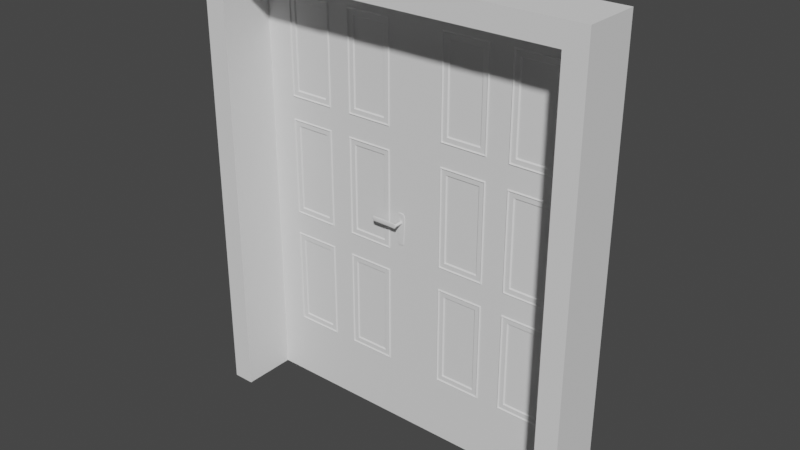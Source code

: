 # Source: door.blend  (saved by Blender 2.82.7; exported with 4.5.12 LTS)
import bpy
from mathutils import Matrix  # noqa: F401  (used for matrix-valued properties, if any)

bpy.ops.wm.read_factory_settings(use_empty=True)
scene = bpy.context.scene
scene.name = 'Scene'

# ---- collections
col_collection = bpy.data.collections.new('Collection'); scene.collection.children.link(col_collection)
col_archipack = bpy.data.collections.new('Archipack'); scene.collection.children.link(col_archipack)

# ---- materials (node trees are filled in below, after node groups)
mat_door_inside = bpy.data.materials.new('Door_inside')
mat_door_inside.use_transparent_shadow = False
mat_door_outside = bpy.data.materials.new('Door_outside')
mat_door_outside.use_transparent_shadow = False
mat_door_glass = bpy.data.materials.new('Door_glass')
mat_door_glass.use_transparent_shadow = False
mat_door_metal = bpy.data.materials.new('Door_metal')
mat_door_metal.use_transparent_shadow = False
mat_handle_inside = bpy.data.materials.new('Handle_inside')
mat_handle_inside.use_transparent_shadow = False
mat_handle_outside = bpy.data.materials.new('Handle_outside')
mat_handle_outside.use_transparent_shadow = False

# ---- node groups
ng_auto_smooth = bpy.data.node_groups.new('Auto Smooth', 'GeometryNodeTree')
_s = ng_auto_smooth.interface.new_socket(name='Geometry', in_out='OUTPUT', socket_type='NodeSocketGeometry')
_s = ng_auto_smooth.interface.new_socket(name='Geometry', in_out='INPUT', socket_type='NodeSocketGeometry')
_s = ng_auto_smooth.interface.new_socket(name='Angle', in_out='INPUT', socket_type='NodeSocketFloat')
_s.subtype = 'ANGLE'
_s.min_value = 0.0
_s.max_value = 3.142
ng_auto_smooth.is_modifier = True
_N = ng_auto_smooth.nodes; _L = ng_auto_smooth.links
n0 = _N.new('NodeGroupOutput'); n0.name = 'Group Output'; n0.location = (480, -100)
n1 = _N.new('NodeGroupInput'); n1.name = 'Group Input'; n1.location = (-420, -300)
n2 = _N.new('NodeGroupInput'); n2.name = 'Group Input.001'; n2.location = (-60, -100)
n3 = _N.new('GeometryNodeSetShadeSmooth'); n3.name = 'Set Shade Smooth'; n3.location = (120, -100)
n3.domain = 'EDGE'
n4 = _N.new('GeometryNodeSetShadeSmooth'); n4.name = 'Set Shade Smooth.001'; n4.location = (300, -100)
n5 = _N.new('GeometryNodeInputMeshEdgeAngle'); n5.name = 'Edge Angle'; n5.location = (-420, -220)
n6 = _N.new('GeometryNodeInputEdgeSmooth'); n6.name = 'Is Edge Smooth'; n6.location = (-60, -160)
n7 = _N.new('GeometryNodeInputShadeSmooth'); n7.name = 'Is Face Smooth'; n7.location = (-240, -340)
n8 = _N.new('FunctionNodeBooleanMath'); n8.name = 'Boolean Math'; n8.location = (-60, -220)
n9 = _N.new('FunctionNodeCompare'); n9.name = 'Compare'; n9.location = (-240, -180)
n9.operation = 'LESS_EQUAL'
_L.new(n5.outputs[0], n9.inputs[0])
_L.new(n4.outputs[0], n0.inputs[0])
_L.new(n1.outputs[1], n9.inputs[1])
_L.new(n9.outputs[0], n8.inputs[0])
_L.new(n7.outputs[0], n8.inputs[1])
_L.new(n2.outputs[0], n3.inputs[0])
_L.new(n6.outputs[0], n3.inputs[1])
_L.new(n3.outputs[0], n4.inputs[0])
_L.new(n8.outputs[0], n3.inputs[2])
n0.is_active_output = True

# ---- material node trees

# ---- world
world_world = bpy.data.worlds.new('World'); scene.world = world_world
world_world.use_nodes = True; world_world.node_tree.nodes.clear()
_N = world_world.node_tree.nodes; _L = world_world.node_tree.links
n0 = _N.new('ShaderNodeOutputWorld'); n0.name = 'World Output'; n0.location = (300, 300)
n1 = _N.new('ShaderNodeBackground'); n1.name = 'Background'; n1.location = (10, 300)
n1.inputs[0].default_value = (0.05088, 0.05088, 0.05088, 1.0)
_L.new(n1.outputs[0], n0.inputs[0])
n0.is_active_output = True
world_world.color = (0.05088, 0.05088, 0.05088)
world_world.use_sun_shadow = False
world_world.sun_shadow_jitter_overblur = 0.0

# ---- meshes
me_door = bpy.data.meshes.new('Door')
me_door.from_pydata([(-0.9, -0.13, 0.0), (-0.9, 0.0, 0.0), (-0.9, 0.13, 0.0), (-0.81, 0.13, 0.0), (-0.81, 0.12, 0.0), (-0.8, 0.12, 0.0), (-0.8, -0.13, 0.0), (-0.9, -0.13, 2.1), (-0.9, 0.0, 2.1), (-0.9, 0.13, 2.1), (-0.81, 0.13, 2.01), (-0.81, 0.12, 2.01), (-0.8, 0.12, 2.0), (-0.8, -0.13, 2.0), (0.9, -0.13, 2.1), (0.9, 0.0, 2.1), (0.9, 0.13, 2.1), (0.81, 0.13, 2.01), (0.81, 0.12, 2.01), (0.8, 0.12, 2.0), (0.8, -0.13, 2.0), (0.9, -0.13, 0.0), (0.9, 0.0, 0.0), (0.9, 0.13, 0.0), (0.81, 0.13, 0.0), (0.81, 0.12, 0.0), (0.8, 0.12, 0.0), (0.8, -0.13, 0.0)], [], [(7, 8, 1, 0), (8, 9, 2, 1), (9, 10, 3, 2), (10, 11, 4, 3), (11, 12, 5, 4), (12, 13, 6, 5), (13, 7, 0, 6), (14, 15, 8, 7), (15, 16, 9, 8), (16, 17, 10, 9), (17, 18, 11, 10), (18, 19, 12, 11), (19, 20, 13, 12), (20, 14, 7, 13), (21, 22, 15, 14), (22, 23, 16, 15), (23, 24, 17, 16), (24, 25, 18, 17), (25, 26, 19, 18), (26, 27, 20, 19), (27, 21, 14, 20), (0, 1, 2, 3, 4, 5, 6), (27, 26, 25, 24, 23, 22, 21)])
me_door.polygons.foreach_set('use_smooth', [True] * 23)
me_door.polygons.foreach_set('material_index', [0, 1, 1, 1, 1, 0, 0, 0, 1, 1, 1, 1, 0, 0, 0, 1, 1, 1, 1, 0, 0, 0, 0])
_uv = me_door.uv_layers.new(name='UVMap')
_uv.uv.foreach_set('vector', [0.0, 2.0, 0.13, 2.0, 0.13, 0.0, 0.0, 0.0, 0.13, 2.0, 0.26, 2.0, 0.26, 0.0, 0.13, 0.0, 0.26, 2.0, 0.35, 2.0, 0.35, 0.0, 0.26, 0.0, 0.35, 2.0, 0.36, 2.0, 0.36, 0.0, 0.35, 0.0, 0.36, 2.0, 0.37, 2.0, 0.37, 0.0, 0.36, 0.0, 0.37, 2.0, 0.62, 2.0, 0.62, 0.0, 0.37, 0.0, 0.62, 2.0, 0.72, 2.0, 0.72, 0.0, 0.62, 0.0, 0.0, 3.6, 0.13, 3.6, 0.13, 2.0, 0.0, 2.0, 0.13, 3.6, 0.26, 3.6, 0.26, 2.0, 0.13, 2.0, 0.26, 3.6, 0.35, 3.6, 0.35, 2.0, 0.26, 2.0, 0.35, 3.6, 0.36, 3.6, 0.36, 2.0, 0.35, 2.0, 0.36, 3.6, 0.37, 3.6, 0.37, 2.0, 0.36, 2.0, 0.37, 3.6, 0.62, 3.6, 0.62, 2.0, 0.37, 2.0, 0.62, 3.6, 0.72, 3.6, 0.72, 2.0, 0.62, 2.0, 0.0, 5.6, 0.13, 5.6, 0.13, 3.6, 0.0, 3.6, 0.13, 5.6, 0.26, 5.6, 0.26, 3.6, 0.13, 3.6, 0.26, 5.6, 0.35, 5.6, 0.35, 3.6, 0.26, 3.6, 0.35, 5.6, 0.36, 5.6, 0.36, 3.6, 0.35, 3.6, 0.36, 5.6, 0.37, 5.6, 0.37, 3.6, 0.36, 3.6, 0.37, 5.6, 0.62, 5.6, 0.62, 3.6, 0.37, 3.6, 0.62, 5.6, 0.72, 5.6, 0.72, 3.6, 0.62, 3.6, -0.1, -0.13, -0.1, 0.0, -0.1, 0.13, -0.01, 0.13, -0.01, 0.12, 0.0, 0.12, 0.0, -0.13, 0.0, -0.13, 0.0, 0.12, -0.01, 0.12, -0.01, 0.13, -0.1, 0.13, -0.1, 0.0, -0.1, -0.13])
me_door.materials.append(mat_door_inside)
me_door.materials.append(mat_door_outside)
me_door.materials.append(mat_door_glass)
me_door.materials.append(mat_door_metal)
me_door.use_remesh_fix_poles = True
me_door.use_remesh_preserve_attributes = False
me_door.use_mirror_vertex_groups = False
me_door.update()
me_panel = bpy.data.meshes.new('Panel')
me_panel.from_pydata([(0.0, -0.02, 0.0), (0.0, 0.0, 0.0), (0.08, 0.0, 0.25), (0.0, -0.02, 0.6683), (0.0, 0.0, 0.6683), (0.0, -0.02, 1.337), (0.0, 0.0, 1.337), (0.0, -0.02, 2.005), (0.0, 0.0, 2.005), (0.4025, -0.02, 1.925), (0.4025, -0.02, 2.005), (0.4025, 0.0, 2.005), (0.4025, 0.0, 1.925), (0.725, -0.02, 1.925), (0.805, -0.02, 2.005), (0.805, 0.0, 2.005), (0.805, -0.02, 1.337), (0.805, 0.0, 1.337), (0.805, -0.02, 0.6683), (0.805, 0.0, 0.6683), (0.725, 0.0, 0.8083), (0.805, -0.02, 0.0), (0.805, 0.0, 0.0), (0.725, 0.0, 0.25), (0.4025, -0.02, 0.25), (0.4025, -0.02, 0.0), (0.4025, 0.0, 0.0), (0.4025, 0.0, 0.25), (0.13, 0.0, 0.3), (0.135, 0.005, 0.305), (0.14, 0.0, 0.31), (0.16, 0.0, 0.33), (0.165, -0.005, 0.335), (0.13, 0.0, 0.7583), (0.135, 0.005, 0.7533), (0.14, 0.0, 0.7483), (0.16, 0.0, 0.7283), (0.165, -0.005, 0.7233), (0.3525, 0.0, 0.7583), (0.3475, 0.005, 0.7533), (0.3425, 0.0, 0.7483), (0.3225, 0.0, 0.7283), (0.3175, -0.005, 0.7233), (0.3525, 0.0, 0.3), (0.3475, 0.005, 0.305), (0.3425, 0.0, 0.31), (0.3225, 0.0, 0.33), (0.3175, -0.005, 0.335), (0.165, -0.015, 0.335), (0.16, -0.02, 0.33), (0.14, -0.02, 0.31), (0.135, -0.025, 0.305), (0.13, -0.02, 0.3), (0.08, -0.02, 0.25), (0.165, -0.015, 0.7233), (0.16, -0.02, 0.7283), (0.14, -0.02, 0.7483), (0.135, -0.025, 0.7533), (0.13, -0.02, 0.7583), (0.3175, -0.015, 0.7233), (0.3225, -0.02, 0.7283), (0.3425, -0.02, 0.7483), (0.3475, -0.025, 0.7533), (0.3525, -0.02, 0.7583), (0.3175, -0.015, 0.335), (0.3225, -0.02, 0.33), (0.3425, -0.02, 0.31), (0.3475, -0.025, 0.305), (0.3525, -0.02, 0.3), (0.08, 0.0, 0.8083), (0.13, 0.0, 0.8583), (0.135, 0.005, 0.8633), (0.14, 0.0, 0.8683), (0.16, 0.0, 0.8883), (0.165, -0.005, 0.8933), (0.13, 0.0, 1.317), (0.135, 0.005, 1.312), (0.14, 0.0, 1.307), (0.16, 0.0, 1.287), (0.165, -0.005, 1.282), (0.3525, 0.0, 1.317), (0.3475, 0.005, 1.312), (0.3425, 0.0, 1.307), (0.3225, 0.0, 1.287), (0.3175, -0.005, 1.282), (0.3525, 0.0, 0.8583), (0.3475, 0.005, 0.8633), (0.3425, 0.0, 0.8683), (0.3225, 0.0, 0.8883), (0.3175, -0.005, 0.8933), (0.165, -0.015, 0.8933), (0.16, -0.02, 0.8883), (0.14, -0.02, 0.8683), (0.135, -0.025, 0.8633), (0.13, -0.02, 0.8583), (0.08, -0.02, 0.8083), (0.165, -0.015, 1.282), (0.16, -0.02, 1.287), (0.14, -0.02, 1.307), (0.135, -0.025, 1.312), (0.13, -0.02, 1.317), (0.3175, -0.015, 1.282), (0.3225, -0.02, 1.287), (0.3425, -0.02, 1.307), (0.3475, -0.025, 1.312), (0.3525, -0.02, 1.317), (0.3175, -0.015, 0.8933), (0.3225, -0.02, 0.8883), (0.3425, -0.02, 0.8683), (0.3475, -0.025, 0.8633), (0.3525, -0.02, 0.8583), (0.08, 0.0, 1.367), (0.13, 0.0, 1.417), (0.135, 0.005, 1.422), (0.14, 0.0, 1.427), (0.16, 0.0, 1.447), (0.165, -0.005, 1.452), (0.08, 0.0, 1.925), (0.13, 0.0, 1.875), (0.135, 0.005, 1.87), (0.14, 0.0, 1.865), (0.16, 0.0, 1.845), (0.165, -0.005, 1.84), (0.3525, 0.0, 1.875), (0.3475, 0.005, 1.87), (0.3425, 0.0, 1.865), (0.3225, 0.0, 1.845), (0.3175, -0.005, 1.84), (0.3525, 0.0, 1.417), (0.3475, 0.005, 1.422), (0.3425, 0.0, 1.427), (0.3225, 0.0, 1.447), (0.3175, -0.005, 1.452), (0.165, -0.015, 1.452), (0.16, -0.02, 1.447), (0.14, -0.02, 1.427), (0.135, -0.025, 1.422), (0.13, -0.02, 1.417), (0.08, -0.02, 1.367), (0.165, -0.015, 1.84), (0.16, -0.02, 1.845), (0.14, -0.02, 1.865), (0.135, -0.025, 1.87), (0.13, -0.02, 1.875), (0.08, -0.02, 1.925), (0.3175, -0.015, 1.84), (0.3225, -0.02, 1.845), (0.3425, -0.02, 1.865), (0.3475, -0.025, 1.87), (0.3525, -0.02, 1.875), (0.3175, -0.015, 1.452), (0.3225, -0.02, 1.447), (0.3425, -0.02, 1.427), (0.3475, -0.025, 1.422), (0.3525, -0.02, 1.417), (0.4525, 0.0, 0.3), (0.4575, 0.005, 0.305), (0.4625, 0.0, 0.31), (0.4825, 0.0, 0.33), (0.4875, -0.005, 0.335), (0.4025, 0.0, 0.8083), (0.4525, 0.0, 0.7583), (0.4575, 0.005, 0.7533), (0.4625, 0.0, 0.7483), (0.4825, 0.0, 0.7283), (0.4875, -0.005, 0.7233), (0.675, 0.0, 0.7583), (0.67, 0.005, 0.7533), (0.665, 0.0, 0.7483), (0.645, 0.0, 0.7283), (0.64, -0.005, 0.7233), (0.675, 0.0, 0.3), (0.67, 0.005, 0.305), (0.665, 0.0, 0.31), (0.645, 0.0, 0.33), (0.64, -0.005, 0.335), (0.4875, -0.015, 0.335), (0.4825, -0.02, 0.33), (0.4625, -0.02, 0.31), (0.4575, -0.025, 0.305), (0.4525, -0.02, 0.3), (0.4875, -0.015, 0.7233), (0.4825, -0.02, 0.7283), (0.4625, -0.02, 0.7483), (0.4575, -0.025, 0.7533), (0.4525, -0.02, 0.7583), (0.64, -0.015, 0.7233), (0.645, -0.02, 0.7283), (0.665, -0.02, 0.7483), (0.67, -0.025, 0.7533), (0.675, -0.02, 0.7583), (0.725, -0.02, 0.8083), (0.64, -0.015, 0.335), (0.645, -0.02, 0.33), (0.665, -0.02, 0.31), (0.67, -0.025, 0.305), (0.675, -0.02, 0.3), (0.725, -0.02, 0.25), (0.4525, 0.0, 0.8583), (0.4575, 0.005, 0.8633), (0.4625, 0.0, 0.8683), (0.4825, 0.0, 0.8883), (0.4875, -0.005, 0.8933), (0.4025, 0.0, 1.367), (0.4525, 0.0, 1.317), (0.4575, 0.005, 1.312), (0.4625, 0.0, 1.307), (0.4825, 0.0, 1.287), (0.4875, -0.005, 1.282), (0.675, 0.0, 1.317), (0.67, 0.005, 1.312), (0.665, 0.0, 1.307), (0.645, 0.0, 1.287), (0.64, -0.005, 1.282), (0.675, 0.0, 0.8583), (0.67, 0.005, 0.8633), (0.665, 0.0, 0.8683), (0.645, 0.0, 0.8883), (0.64, -0.005, 0.8933), (0.4875, -0.015, 0.8933), (0.4825, -0.02, 0.8883), (0.4625, -0.02, 0.8683), (0.4575, -0.025, 0.8633), (0.4525, -0.02, 0.8583), (0.4025, -0.02, 0.8083), (0.4875, -0.015, 1.282), (0.4825, -0.02, 1.287), (0.4625, -0.02, 1.307), (0.4575, -0.025, 1.312), (0.4525, -0.02, 1.317), (0.64, -0.015, 1.282), (0.645, -0.02, 1.287), (0.665, -0.02, 1.307), (0.67, -0.025, 1.312), (0.675, -0.02, 1.317), (0.725, -0.02, 1.367), (0.64, -0.015, 0.8933), (0.645, -0.02, 0.8883), (0.665, -0.02, 0.8683), (0.67, -0.025, 0.8633), (0.675, -0.02, 0.8583), (0.4525, 0.0, 1.417), (0.4575, 0.005, 1.422), (0.4625, 0.0, 1.427), (0.4825, 0.0, 1.447), (0.4875, -0.005, 1.452), (0.4525, 0.0, 1.875), (0.4575, 0.005, 1.87), (0.4625, 0.0, 1.865), (0.4825, 0.0, 1.845), (0.4875, -0.005, 1.84), (0.725, 0.0, 1.925), (0.675, 0.0, 1.875), (0.67, 0.005, 1.87), (0.665, 0.0, 1.865), (0.645, 0.0, 1.845), (0.64, -0.005, 1.84), (0.725, 0.0, 1.367), (0.675, 0.0, 1.417), (0.67, 0.005, 1.422), (0.665, 0.0, 1.427), (0.645, 0.0, 1.447), (0.64, -0.005, 1.452), (0.4875, -0.015, 1.452), (0.4825, -0.02, 1.447), (0.4625, -0.02, 1.427), (0.4575, -0.025, 1.422), (0.4525, -0.02, 1.417), (0.4025, -0.02, 1.367), (0.4875, -0.015, 1.84), (0.4825, -0.02, 1.845), (0.4625, -0.02, 1.865), (0.4575, -0.025, 1.87), (0.4525, -0.02, 1.875), (0.64, -0.015, 1.84), (0.645, -0.02, 1.845), (0.665, -0.02, 1.865), (0.67, -0.025, 1.87), (0.675, -0.02, 1.875), (0.64, -0.015, 1.452), (0.645, -0.02, 1.447), (0.665, -0.02, 1.427), (0.67, -0.025, 1.422), (0.675, -0.02, 1.417)], [], [(95, 3, 0, 53), (3, 4, 1, 0), (4, 69, 2, 1), (138, 5, 3, 95), (5, 6, 4, 3), (6, 111, 69, 4), (144, 7, 5, 138), (7, 8, 6, 5), (8, 117, 111, 6), (9, 10, 7, 144), (10, 11, 8, 7), (11, 12, 117, 8), (13, 14, 10, 9), (14, 15, 11, 10), (15, 251, 12, 11), (235, 16, 14, 13), (16, 17, 15, 14), (17, 257, 251, 15), (191, 18, 16, 235), (18, 19, 17, 16), (19, 20, 257, 17), (197, 21, 18, 191), (21, 22, 19, 18), (22, 23, 20, 19), (24, 25, 21, 197), (25, 26, 22, 21), (26, 27, 23, 22), (53, 0, 25, 24), (0, 1, 26, 25), (1, 2, 27, 26), (69, 33, 28, 2), (33, 34, 29, 28), (34, 35, 30, 29), (35, 36, 31, 30), (36, 37, 32, 31), (160, 38, 33, 69), (38, 39, 34, 33), (39, 40, 35, 34), (40, 41, 36, 35), (41, 42, 37, 36), (27, 43, 38, 160), (43, 44, 39, 38), (44, 45, 40, 39), (45, 46, 41, 40), (46, 47, 42, 41), (2, 28, 43, 27), (28, 29, 44, 43), (29, 30, 45, 44), (30, 31, 46, 45), (31, 32, 47, 46), (32, 37, 42, 47), (54, 55, 49, 48), (55, 56, 50, 49), (56, 57, 51, 50), (57, 58, 52, 51), (58, 95, 53, 52), (59, 60, 55, 54), (60, 61, 56, 55), (61, 62, 57, 56), (62, 63, 58, 57), (63, 224, 95, 58), (64, 65, 60, 59), (65, 66, 61, 60), (66, 67, 62, 61), (67, 68, 63, 62), (68, 24, 224, 63), (48, 49, 65, 64), (49, 50, 66, 65), (50, 51, 67, 66), (51, 52, 68, 67), (52, 53, 24, 68), (64, 59, 54, 48), (111, 75, 70, 69), (75, 76, 71, 70), (76, 77, 72, 71), (77, 78, 73, 72), (78, 79, 74, 73), (203, 80, 75, 111), (80, 81, 76, 75), (81, 82, 77, 76), (82, 83, 78, 77), (83, 84, 79, 78), (160, 85, 80, 203), (85, 86, 81, 80), (86, 87, 82, 81), (87, 88, 83, 82), (88, 89, 84, 83), (69, 70, 85, 160), (70, 71, 86, 85), (71, 72, 87, 86), (72, 73, 88, 87), (73, 74, 89, 88), (74, 79, 84, 89), (96, 97, 91, 90), (97, 98, 92, 91), (98, 99, 93, 92), (99, 100, 94, 93), (100, 138, 95, 94), (101, 102, 97, 96), (102, 103, 98, 97), (103, 104, 99, 98), (104, 105, 100, 99), (105, 268, 138, 100), (106, 107, 102, 101), (107, 108, 103, 102), (108, 109, 104, 103), (109, 110, 105, 104), (110, 224, 268, 105), (90, 91, 107, 106), (91, 92, 108, 107), (92, 93, 109, 108), (93, 94, 110, 109), (94, 95, 224, 110), (106, 101, 96, 90), (117, 118, 112, 111), (118, 119, 113, 112), (119, 120, 114, 113), (120, 121, 115, 114), (121, 122, 116, 115), (12, 123, 118, 117), (123, 124, 119, 118), (124, 125, 120, 119), (125, 126, 121, 120), (126, 127, 122, 121), (203, 128, 123, 12), (128, 129, 124, 123), (129, 130, 125, 124), (130, 131, 126, 125), (131, 132, 127, 126), (111, 112, 128, 203), (112, 113, 129, 128), (113, 114, 130, 129), (114, 115, 131, 130), (115, 116, 132, 131), (116, 122, 127, 132), (139, 140, 134, 133), (140, 141, 135, 134), (141, 142, 136, 135), (142, 143, 137, 136), (143, 144, 138, 137), (145, 146, 140, 139), (146, 147, 141, 140), (147, 148, 142, 141), (148, 149, 143, 142), (149, 9, 144, 143), (150, 151, 146, 145), (151, 152, 147, 146), (152, 153, 148, 147), (153, 154, 149, 148), (154, 268, 9, 149), (133, 134, 151, 150), (134, 135, 152, 151), (135, 136, 153, 152), (136, 137, 154, 153), (137, 138, 268, 154), (150, 145, 139, 133), (160, 161, 155, 27), (161, 162, 156, 155), (162, 163, 157, 156), (163, 164, 158, 157), (164, 165, 159, 158), (20, 166, 161, 160), (166, 167, 162, 161), (167, 168, 163, 162), (168, 169, 164, 163), (169, 170, 165, 164), (23, 171, 166, 20), (171, 172, 167, 166), (172, 173, 168, 167), (173, 174, 169, 168), (174, 175, 170, 169), (27, 155, 171, 23), (155, 156, 172, 171), (156, 157, 173, 172), (157, 158, 174, 173), (158, 159, 175, 174), (159, 165, 170, 175), (181, 182, 177, 176), (182, 183, 178, 177), (183, 184, 179, 178), (184, 185, 180, 179), (185, 224, 24, 180), (186, 187, 182, 181), (187, 188, 183, 182), (188, 189, 184, 183), (189, 190, 185, 184), (190, 191, 224, 185), (192, 193, 187, 186), (193, 194, 188, 187), (194, 195, 189, 188), (195, 196, 190, 189), (196, 197, 191, 190), (176, 177, 193, 192), (177, 178, 194, 193), (178, 179, 195, 194), (179, 180, 196, 195), (180, 24, 197, 196), (192, 186, 181, 176), (203, 204, 198, 160), (204, 205, 199, 198), (205, 206, 200, 199), (206, 207, 201, 200), (207, 208, 202, 201), (257, 209, 204, 203), (209, 210, 205, 204), (210, 211, 206, 205), (211, 212, 207, 206), (212, 213, 208, 207), (20, 214, 209, 257), (214, 215, 210, 209), (215, 216, 211, 210), (216, 217, 212, 211), (217, 218, 213, 212), (160, 198, 214, 20), (198, 199, 215, 214), (199, 200, 216, 215), (200, 201, 217, 216), (201, 202, 218, 217), (202, 208, 213, 218), (225, 226, 220, 219), (226, 227, 221, 220), (227, 228, 222, 221), (228, 229, 223, 222), (229, 268, 224, 223), (230, 231, 226, 225), (231, 232, 227, 226), (232, 233, 228, 227), (233, 234, 229, 228), (234, 235, 268, 229), (236, 237, 231, 230), (237, 238, 232, 231), (238, 239, 233, 232), (239, 240, 234, 233), (240, 191, 235, 234), (219, 220, 237, 236), (220, 221, 238, 237), (221, 222, 239, 238), (222, 223, 240, 239), (223, 224, 191, 240), (236, 230, 225, 219), (12, 246, 241, 203), (246, 247, 242, 241), (247, 248, 243, 242), (248, 249, 244, 243), (249, 250, 245, 244), (251, 252, 246, 12), (252, 253, 247, 246), (253, 254, 248, 247), (254, 255, 249, 248), (255, 256, 250, 249), (257, 258, 252, 251), (258, 259, 253, 252), (259, 260, 254, 253), (260, 261, 255, 254), (261, 262, 256, 255), (203, 241, 258, 257), (241, 242, 259, 258), (242, 243, 260, 259), (243, 244, 261, 260), (244, 245, 262, 261), (245, 250, 256, 262), (269, 270, 264, 263), (270, 271, 265, 264), (271, 272, 266, 265), (272, 273, 267, 266), (273, 9, 268, 267), (274, 275, 270, 269), (275, 276, 271, 270), (276, 277, 272, 271), (277, 278, 273, 272), (278, 13, 9, 273), (279, 280, 275, 274), (280, 281, 276, 275), (281, 282, 277, 276), (282, 283, 278, 277), (283, 235, 13, 278), (263, 264, 280, 279), (264, 265, 281, 280), (265, 266, 282, 281), (266, 267, 283, 282), (267, 268, 235, 283), (279, 274, 269, 263)])
me_panel.polygons.foreach_set('use_smooth', [True] * 282)
me_panel.polygons.foreach_set('material_index', [0, 1, 1, 0, 1, 1, 0, 1, 1, 0, 1, 1, 0, 1, 1, 0, 1, 1, 0, 1, 1, 0, 1, 1, 0, 1, 1, 0, 1, 1, 1, 1, 1, 1, 1, 1, 1, 1, 1, 1, 1, 1, 1, 1, 1, 1, 1, 1, 1, 1, 1, 0, 0, 0, 0, 0, 0, 0, 0, 0, 0, 0, 0, 0, 0, 0, 0, 0, 0, 0, 0, 0, 1, 1, 1, 1, 1, 1, 1, 1, 1, 1, 1, 1, 1, 1, 1, 1, 1, 1, 1, 1, 1, 0, 0, 0, 0, 0, 0, 0, 0, 0, 0, 0, 0, 0, 0, 0, 0, 0, 0, 0, 0, 0, 1, 1, 1, 1, 1, 1, 1, 1, 1, 1, 1, 1, 1, 1, 1, 1, 1, 1, 1, 1, 1, 0, 0, 0, 0, 0, 0, 0, 0, 0, 0, 0, 0, 0, 0, 0, 0, 0, 0, 0, 0, 0, 1, 1, 1, 1, 1, 1, 1, 1, 1, 1, 1, 1, 1, 1, 1, 1, 1, 1, 1, 1, 1, 0, 0, 0, 0, 0, 0, 0, 0, 0, 0, 0, 0, 0, 0, 0, 0, 0, 0, 0, 0, 0, 1, 1, 1, 1, 1, 1, 1, 1, 1, 1, 1, 1, 1, 1, 1, 1, 1, 1, 1, 1, 1, 0, 0, 0, 0, 0, 0, 0, 0, 0, 0, 0, 0, 0, 0, 0, 0, 0, 0, 0, 0, 0, 1, 1, 1, 1, 1, 1, 1, 1, 1, 1, 1, 1, 1, 1, 1, 1, 1, 1, 1, 1, 1, 0, 0, 0, 0, 0, 0, 0, 0, 0, 0, 0, 0, 0, 0, 0, 0, 0, 0, 0, 0, 0])
_uv = me_panel.uv_layers.new(name='UVMap')
_uv.uv.foreach_set('vector', [0.0, 0.6683, 0.08, 0.6683, 0.08, 0.0, 0.0, 0.0, 0.08, 0.6683, 0.1, 0.6683, 0.1, 0.0, 0.08, 0.0, 0.1, 0.6683, 0.18, 0.6683, 0.18, 0.0, 0.1, 0.0, 0.0, 2.005, 0.08, 2.005, 0.08, 0.6683, 0.0, 0.6683, 0.08, 2.005, 0.1, 2.005, 0.1, 0.6683, 0.08, 0.6683, 0.1, 2.005, 0.18, 2.005, 0.18, 0.6683, 0.1, 0.6683, 0.0, 4.01, 0.08, 4.01, 0.08, 2.005, 0.0, 2.005, 0.08, 4.01, 0.1, 4.01, 0.1, 2.005, 0.08, 2.005, 0.1, 4.01, 0.18, 4.01, 0.18, 2.005, 0.1, 2.005, 0.0, 4.413, 0.08, 4.413, 0.08, 4.01, 0.0, 4.01, 0.08, 4.413, 0.1, 4.413, 0.1, 4.01, 0.08, 4.01, 0.1, 4.413, 0.18, 4.413, 0.18, 4.01, 0.1, 4.01, 0.0, 5.218, 0.08, 5.218, 0.08, 4.413, 0.0, 4.413, 0.08, 5.218, 0.1, 5.218, 0.1, 4.413, 0.08, 4.413, 0.1, 5.218, 0.18, 5.218, 0.18, 4.413, 0.1, 4.413, 0.0, 5.886, 0.08, 5.886, 0.08, 5.218, 0.0, 5.218, 0.08, 5.886, 0.1, 5.886, 0.1, 5.218, 0.08, 5.218, 0.1, 5.886, 0.18, 5.886, 0.18, 5.218, 0.1, 5.218, 0.0, 7.223, 0.08, 7.223, 0.08, 5.886, 0.0, 5.886, 0.08, 7.223, 0.1, 7.223, 0.1, 5.886, 0.08, 5.886, 0.1, 7.223, 0.18, 7.223, 0.18, 5.886, 0.1, 5.886, 0.0, 9.228, 0.08, 9.228, 0.08, 7.223, 0.0, 7.223, 0.08, 9.228, 0.1, 9.228, 0.1, 7.223, 0.08, 7.223, 0.1, 9.228, 0.18, 9.228, 0.18, 7.223, 0.1, 7.223, 0.0, 9.63, 0.08, 9.63, 0.08, 9.228, 0.0, 9.228, 0.08, 9.63, 0.1, 9.63, 0.1, 9.228, 0.08, 9.228, 0.1, 9.63, 0.18, 9.63, 0.18, 9.228, 0.1, 9.228, 0.0, 10.44, 0.08, 10.44, 0.08, 9.63, 0.0, 9.63, 0.08, 10.44, 0.1, 10.44, 0.1, 9.63, 0.08, 9.63, 0.1, 10.44, 0.18, 10.44, 0.18, 9.63, 0.1, 9.63, 0.0, 0.5583, 0.05, 0.5583, 0.05, 0.0, 0.0, 0.0, 0.05, 0.5583, 0.05707, 0.5583, 0.05707, 0.0, 0.05, 0.0, 0.05707, 0.5583, 0.06414, 0.5583, 0.06414, 0.0, 0.05707, 0.0, 0.06414, 0.5583, 0.08414, 0.5583, 0.08414, 0.0, 0.06414, 0.0, 0.08414, 0.5583, 0.09121, 0.5583, 0.09121, 0.0, 0.08414, 0.0, 0.0, 0.8808, 0.05, 0.8808, 0.05, 0.5583, 0.0, 0.5583, 0.05, 0.8808, 0.05707, 0.8808, 0.05707, 0.5583, 0.05, 0.5583, 0.05707, 0.8808, 0.06414, 0.8808, 0.06414, 0.5583, 0.05707, 0.5583, 0.06414, 0.8808, 0.08414, 0.8808, 0.08414, 0.5583, 0.06414, 0.5583, 0.08414, 0.8808, 0.09121, 0.8808, 0.09121, 0.5583, 0.08414, 0.5583, 0.0, 1.439, 0.05, 1.439, 0.05, 0.8808, 0.0, 0.8808, 0.05, 1.439, 0.05707, 1.439, 0.05707, 0.8808, 0.05, 0.8808, 0.05707, 1.439, 0.06414, 1.439, 0.06414, 0.8808, 0.05707, 0.8808, 0.06414, 1.439, 0.08414, 1.439, 0.08414, 0.8808, 0.06414, 0.8808, 0.08414, 1.439, 0.09121, 1.439, 0.09121, 0.8808, 0.08414, 0.8808, 0.0, 1.762, 0.05, 1.762, 0.05, 1.439, 0.0, 1.439, 0.05, 1.762, 0.05707, 1.762, 0.05707, 1.439, 0.05, 1.439, 0.05707, 1.762, 0.06414, 1.762, 0.06414, 1.439, 0.05707, 1.439, 0.06414, 1.762, 0.08414, 1.762, 0.08414, 1.439, 0.06414, 1.439, 0.08414, 1.762, 0.09121, 1.762, 0.09121, 1.439, 0.08414, 1.439, -0.1613, 0.0, -0.1613, 0.5583, 0.1613, 0.5583, 0.1613, 0.0, 0.0, 0.5583, 0.007071, 0.5583, 0.007071, 0.0, 0.0, 0.0, 0.007071, 0.5583, 0.02707, 0.5583, 0.02707, 0.0, 0.007071, 0.0, 0.02707, 0.5583, 0.03414, 0.5583, 0.03414, 0.0, 0.02707, 0.0, 0.03414, 0.5583, 0.04121, 0.5583, 0.04121, 0.0, 0.03414, 0.0, 0.04121, 0.5583, 0.09121, 0.5583, 0.09121, 0.0, 0.04121, 0.0, 0.0, 0.8808, 0.007071, 0.8808, 0.007071, 0.5583, 0.0, 0.5583, 0.007071, 0.8808, 0.02707, 0.8808, 0.02707, 0.5583, 0.007071, 0.5583, 0.02707, 0.8808, 0.03414, 0.8808, 0.03414, 0.5583, 0.02707, 0.5583, 0.03414, 0.8808, 0.04121, 0.8808, 0.04121, 0.5583, 0.03414, 0.5583, 0.04121, 0.8808, 0.09121, 0.8808, 0.09121, 0.5583, 0.04121, 0.5583, 0.0, 1.439, 0.007071, 1.439, 0.007071, 0.8808, 0.0, 0.8808, 0.007071, 1.439, 0.02707, 1.439, 0.02707, 0.8808, 0.007071, 0.8808, 0.02707, 1.439, 0.03414, 1.439, 0.03414, 0.8808, 0.02707, 0.8808, 0.03414, 1.439, 0.04121, 1.439, 0.04121, 0.8808, 0.03414, 0.8808, 0.04121, 1.439, 0.09121, 1.439, 0.09121, 0.8808, 0.04121, 0.8808, 0.0, 1.762, 0.007071, 1.762, 0.007071, 1.439, 0.0, 1.439, 0.007071, 1.762, 0.02707, 1.762, 0.02707, 1.439, 0.007071, 1.439, 0.02707, 1.762, 0.03414, 1.762, 0.03414, 1.439, 0.02707, 1.439, 0.03414, 1.762, 0.04121, 1.762, 0.04121, 1.439, 0.03414, 1.439, 0.04121, 1.762, 0.09121, 1.762, 0.09121, 1.439, 0.04121, 1.439, 0.1613, 0.0, 0.1613, 0.5583, -0.1613, 0.5583, -0.1613, 0.0, 0.0, 0.5583, 0.05, 0.5583, 0.05, 0.0, 0.0, 0.0, 0.05, 0.5583, 0.05707, 0.5583, 0.05707, 0.0, 0.05, 0.0, 0.05707, 0.5583, 0.06414, 0.5583, 0.06414, 0.0, 0.05707, 0.0, 0.06414, 0.5583, 0.08414, 0.5583, 0.08414, 0.0, 0.06414, 0.0, 0.08414, 0.5583, 0.09121, 0.5583, 0.09121, 0.0, 0.08414, 0.0, 0.0, 0.8808, 0.05, 0.8808, 0.05, 0.5583, 0.0, 0.5583, 0.05, 0.8808, 0.05707, 0.8808, 0.05707, 0.5583, 0.05, 0.5583, 0.05707, 0.8808, 0.06414, 0.8808, 0.06414, 0.5583, 0.05707, 0.5583, 0.06414, 0.8808, 0.08414, 0.8808, 0.08414, 0.5583, 0.06414, 0.5583, 0.08414, 0.8808, 0.09121, 0.8808, 0.09121, 0.5583, 0.08414, 0.5583, 0.0, 1.439, 0.05, 1.439, 0.05, 0.8808, 0.0, 0.8808, 0.05, 1.439, 0.05707, 1.439, 0.05707, 0.8808, 0.05, 0.8808, 0.05707, 1.439, 0.06414, 1.439, 0.06414, 0.8808, 0.05707, 0.8808, 0.06414, 1.439, 0.08414, 1.439, 0.08414, 0.8808, 0.06414, 0.8808, 0.08414, 1.439, 0.09121, 1.439, 0.09121, 0.8808, 0.08414, 0.8808, 0.0, 1.762, 0.05, 1.762, 0.05, 1.439, 0.0, 1.439, 0.05, 1.762, 0.05707, 1.762, 0.05707, 1.439, 0.05, 1.439, 0.05707, 1.762, 0.06414, 1.762, 0.06414, 1.439, 0.05707, 1.439, 0.06414, 1.762, 0.08414, 1.762, 0.08414, 1.439, 0.06414, 1.439, 0.08414, 1.762, 0.09121, 1.762, 0.09121, 1.439, 0.08414, 1.439, -0.1613, 0.0, -0.1613, 0.5583, 0.1613, 0.5583, 0.1613, 0.0, 0.0, 0.5583, 0.007071, 0.5583, 0.007071, 0.0, 0.0, 0.0, 0.007071, 0.5583, 0.02707, 0.5583, 0.02707, 0.0, 0.007071, 0.0, 0.02707, 0.5583, 0.03414, 0.5583, 0.03414, 0.0, 0.02707, 0.0, 0.03414, 0.5583, 0.04121, 0.5583, 0.04121, 0.0, 0.03414, 0.0, 0.04121, 0.5583, 0.09121, 0.5583, 0.09121, 0.0, 0.04121, 0.0, 0.0, 0.8808, 0.007071, 0.8808, 0.007071, 0.5583, 0.0, 0.5583, 0.007071, 0.8808, 0.02707, 0.8808, 0.02707, 0.5583, 0.007071, 0.5583, 0.02707, 0.8808, 0.03414, 0.8808, 0.03414, 0.5583, 0.02707, 0.5583, 0.03414, 0.8808, 0.04121, 0.8808, 0.04121, 0.5583, 0.03414, 0.5583, 0.04121, 0.8808, 0.09121, 0.8808, 0.09121, 0.5583, 0.04121, 0.5583, 0.0, 1.439, 0.007071, 1.439, 0.007071, 0.8808, 0.0, 0.8808, 0.007071, 1.439, 0.02707, 1.439, 0.02707, 0.8808, 0.007071, 0.8808, 0.02707, 1.439, 0.03414, 1.439, 0.03414, 0.8808, 0.02707, 0.8808, 0.03414, 1.439, 0.04121, 1.439, 0.04121, 0.8808, 0.03414, 0.8808, 0.04121, 1.439, 0.09121, 1.439, 0.09121, 0.8808, 0.04121, 0.8808, 0.0, 1.762, 0.007071, 1.762, 0.007071, 1.439, 0.0, 1.439, 0.007071, 1.762, 0.02707, 1.762, 0.02707, 1.439, 0.007071, 1.439, 0.02707, 1.762, 0.03414, 1.762, 0.03414, 1.439, 0.02707, 1.439, 0.03414, 1.762, 0.04121, 1.762, 0.04121, 1.439, 0.03414, 1.439, 0.04121, 1.762, 0.09121, 1.762, 0.09121, 1.439, 0.04121, 1.439, 0.1613, 0.0, 0.1613, 0.5583, -0.1613, 0.5583, -0.1613, 0.0, 0.0, 0.5583, 0.05, 0.5583, 0.05, 0.0, 0.0, 0.0, 0.05, 0.5583, 0.05707, 0.5583, 0.05707, 0.0, 0.05, 0.0, 0.05707, 0.5583, 0.06414, 0.5583, 0.06414, 0.0, 0.05707, 0.0, 0.06414, 0.5583, 0.08414, 0.5583, 0.08414, 0.0, 0.06414, 0.0, 0.08414, 0.5583, 0.09121, 0.5583, 0.09121, 0.0, 0.08414, 0.0, 0.0, 0.8808, 0.05, 0.8808, 0.05, 0.5583, 0.0, 0.5583, 0.05, 0.8808, 0.05707, 0.8808, 0.05707, 0.5583, 0.05, 0.5583, 0.05707, 0.8808, 0.06414, 0.8808, 0.06414, 0.5583, 0.05707, 0.5583, 0.06414, 0.8808, 0.08414, 0.8808, 0.08414, 0.5583, 0.06414, 0.5583, 0.08414, 0.8808, 0.09121, 0.8808, 0.09121, 0.5583, 0.08414, 0.5583, 0.0, 1.439, 0.05, 1.439, 0.05, 0.8808, 0.0, 0.8808, 0.05, 1.439, 0.05707, 1.439, 0.05707, 0.8808, 0.05, 0.8808, 0.05707, 1.439, 0.06414, 1.439, 0.06414, 0.8808, 0.05707, 0.8808, 0.06414, 1.439, 0.08414, 1.439, 0.08414, 0.8808, 0.06414, 0.8808, 0.08414, 1.439, 0.09121, 1.439, 0.09121, 0.8808, 0.08414, 0.8808, 0.0, 1.762, 0.05, 1.762, 0.05, 1.439, 0.0, 1.439, 0.05, 1.762, 0.05707, 1.762, 0.05707, 1.439, 0.05, 1.439, 0.05707, 1.762, 0.06414, 1.762, 0.06414, 1.439, 0.05707, 1.439, 0.06414, 1.762, 0.08414, 1.762, 0.08414, 1.439, 0.06414, 1.439, 0.08414, 1.762, 0.09121, 1.762, 0.09121, 1.439, 0.08414, 1.439, -0.1613, 0.0, -0.1613, 0.5583, 0.1613, 0.5583, 0.1613, 0.0, 0.0, 0.5583, 0.007071, 0.5583, 0.007071, 0.0, 0.0, 0.0, 0.007071, 0.5583, 0.02707, 0.5583, 0.02707, 0.0, 0.007071, 0.0, 0.02707, 0.5583, 0.03414, 0.5583, 0.03414, 0.0, 0.02707, 0.0, 0.03414, 0.5583, 0.04121, 0.5583, 0.04121, 0.0, 0.03414, 0.0, 0.04121, 0.5583, 0.09121, 0.5583, 0.09121, 0.0, 0.04121, 0.0, 0.0, 0.8808, 0.007071, 0.8808, 0.007071, 0.5583, 0.0, 0.5583, 0.007071, 0.8808, 0.02707, 0.8808, 0.02707, 0.5583, 0.007071, 0.5583, 0.02707, 0.8808, 0.03414, 0.8808, 0.03414, 0.5583, 0.02707, 0.5583, 0.03414, 0.8808, 0.04121, 0.8808, 0.04121, 0.5583, 0.03414, 0.5583, 0.04121, 0.8808, 0.09121, 0.8808, 0.09121, 0.5583, 0.04121, 0.5583, 0.0, 1.439, 0.007071, 1.439, 0.007071, 0.8808, 0.0, 0.8808, 0.007071, 1.439, 0.02707, 1.439, 0.02707, 0.8808, 0.007071, 0.8808, 0.02707, 1.439, 0.03414, 1.439, 0.03414, 0.8808, 0.02707, 0.8808, 0.03414, 1.439, 0.04121, 1.439, 0.04121, 0.8808, 0.03414, 0.8808, 0.04121, 1.439, 0.09121, 1.439, 0.09121, 0.8808, 0.04121, 0.8808, 0.0, 1.762, 0.007071, 1.762, 0.007071, 1.439, 0.0, 1.439, 0.007071, 1.762, 0.02707, 1.762, 0.02707, 1.439, 0.007071, 1.439, 0.02707, 1.762, 0.03414, 1.762, 0.03414, 1.439, 0.02707, 1.439, 0.03414, 1.762, 0.04121, 1.762, 0.04121, 1.439, 0.03414, 1.439, 0.04121, 1.762, 0.09121, 1.762, 0.09121, 1.439, 0.04121, 1.439, 0.1613, 0.0, 0.1613, 0.5583, -0.1613, 0.5583, -0.1613, 0.0, 0.0, 0.5583, 0.05, 0.5583, 0.05, 0.0, 0.0, 0.0, 0.05, 0.5583, 0.05707, 0.5583, 0.05707, 0.0, 0.05, 0.0, 0.05707, 0.5583, 0.06414, 0.5583, 0.06414, 0.0, 0.05707, 0.0, 0.06414, 0.5583, 0.08414, 0.5583, 0.08414, 0.0, 0.06414, 0.0, 0.08414, 0.5583, 0.09121, 0.5583, 0.09121, 0.0, 0.08414, 0.0, 0.0, 0.8808, 0.05, 0.8808, 0.05, 0.5583, 0.0, 0.5583, 0.05, 0.8808, 0.05707, 0.8808, 0.05707, 0.5583, 0.05, 0.5583, 0.05707, 0.8808, 0.06414, 0.8808, 0.06414, 0.5583, 0.05707, 0.5583, 0.06414, 0.8808, 0.08414, 0.8808, 0.08414, 0.5583, 0.06414, 0.5583, 0.08414, 0.8808, 0.09121, 0.8808, 0.09121, 0.5583, 0.08414, 0.5583, 0.0, 1.439, 0.05, 1.439, 0.05, 0.8808, 0.0, 0.8808, 0.05, 1.439, 0.05707, 1.439, 0.05707, 0.8808, 0.05, 0.8808, 0.05707, 1.439, 0.06414, 1.439, 0.06414, 0.8808, 0.05707, 0.8808, 0.06414, 1.439, 0.08414, 1.439, 0.08414, 0.8808, 0.06414, 0.8808, 0.08414, 1.439, 0.09121, 1.439, 0.09121, 0.8808, 0.08414, 0.8808, 0.0, 1.762, 0.05, 1.762, 0.05, 1.439, 0.0, 1.439, 0.05, 1.762, 0.05707, 1.762, 0.05707, 1.439, 0.05, 1.439, 0.05707, 1.762, 0.06414, 1.762, 0.06414, 1.439, 0.05707, 1.439, 0.06414, 1.762, 0.08414, 1.762, 0.08414, 1.439, 0.06414, 1.439, 0.08414, 1.762, 0.09121, 1.762, 0.09121, 1.439, 0.08414, 1.439, -0.1613, 0.0, -0.1613, 0.5583, 0.1613, 0.5583, 0.1613, 0.0, 0.0, 0.5583, 0.007071, 0.5583, 0.007071, 0.0, 0.0, 0.0, 0.007071, 0.5583, 0.02707, 0.5583, 0.02707, 0.0, 0.007071, 0.0, 0.02707, 0.5583, 0.03414, 0.5583, 0.03414, 0.0, 0.02707, 0.0, 0.03414, 0.5583, 0.04121, 0.5583, 0.04121, 0.0, 0.03414, 0.0, 0.04121, 0.5583, 0.09121, 0.5583, 0.09121, 0.0, 0.04121, 0.0, 0.0, 0.8808, 0.007071, 0.8808, 0.007071, 0.5583, 0.0, 0.5583, 0.007071, 0.8808, 0.02707, 0.8808, 0.02707, 0.5583, 0.007071, 0.5583, 0.02707, 0.8808, 0.03414, 0.8808, 0.03414, 0.5583, 0.02707, 0.5583, 0.03414, 0.8808, 0.04121, 0.8808, 0.04121, 0.5583, 0.03414, 0.5583, 0.04121, 0.8808, 0.09121, 0.8808, 0.09121, 0.5583, 0.04121, 0.5583, 0.0, 1.439, 0.007071, 1.439, 0.007071, 0.8808, 0.0, 0.8808, 0.007071, 1.439, 0.02707, 1.439, 0.02707, 0.8808, 0.007071, 0.8808, 0.02707, 1.439, 0.03414, 1.439, 0.03414, 0.8808, 0.02707, 0.8808, 0.03414, 1.439, 0.04121, 1.439, 0.04121, 0.8808, 0.03414, 0.8808, 0.04121, 1.439, 0.09121, 1.439, 0.09121, 0.8808, 0.04121, 0.8808, 0.0, 1.762, 0.007071, 1.762, 0.007071, 1.439, 0.0, 1.439, 0.007071, 1.762, 0.02707, 1.762, 0.02707, 1.439, 0.007071, 1.439, 0.02707, 1.762, 0.03414, 1.762, 0.03414, 1.439, 0.02707, 1.439, 0.03414, 1.762, 0.04121, 1.762, 0.04121, 1.439, 0.03414, 1.439, 0.04121, 1.762, 0.09121, 1.762, 0.09121, 1.439, 0.04121, 1.439, 0.1613, 0.0, 0.1613, 0.5583, -0.1613, 0.5583, -0.1613, 0.0, 0.0, 0.5583, 0.05, 0.5583, 0.05, 0.0, 0.0, 0.0, 0.05, 0.5583, 0.05707, 0.5583, 0.05707, 0.0, 0.05, 0.0, 0.05707, 0.5583, 0.06414, 0.5583, 0.06414, 0.0, 0.05707, 0.0, 0.06414, 0.5583, 0.08414, 0.5583, 0.08414, 0.0, 0.06414, 0.0, 0.08414, 0.5583, 0.09121, 0.5583, 0.09121, 0.0, 0.08414, 0.0, 0.0, 0.8808, 0.05, 0.8808, 0.05, 0.5583, 0.0, 0.5583, 0.05, 0.8808, 0.05707, 0.8808, 0.05707, 0.5583, 0.05, 0.5583, 0.05707, 0.8808, 0.06414, 0.8808, 0.06414, 0.5583, 0.05707, 0.5583, 0.06414, 0.8808, 0.08414, 0.8808, 0.08414, 0.5583, 0.06414, 0.5583, 0.08414, 0.8808, 0.09121, 0.8808, 0.09121, 0.5583, 0.08414, 0.5583, 0.0, 1.439, 0.05, 1.439, 0.05, 0.8808, 0.0, 0.8808, 0.05, 1.439, 0.05707, 1.439, 0.05707, 0.8808, 0.05, 0.8808, 0.05707, 1.439, 0.06414, 1.439, 0.06414, 0.8808, 0.05707, 0.8808, 0.06414, 1.439, 0.08414, 1.439, 0.08414, 0.8808, 0.06414, 0.8808, 0.08414, 1.439, 0.09121, 1.439, 0.09121, 0.8808, 0.08414, 0.8808, 0.0, 1.762, 0.05, 1.762, 0.05, 1.439, 0.0, 1.439, 0.05, 1.762, 0.05707, 1.762, 0.05707, 1.439, 0.05, 1.439, 0.05707, 1.762, 0.06414, 1.762, 0.06414, 1.439, 0.05707, 1.439, 0.06414, 1.762, 0.08414, 1.762, 0.08414, 1.439, 0.06414, 1.439, 0.08414, 1.762, 0.09121, 1.762, 0.09121, 1.439, 0.08414, 1.439, -0.1613, 0.0, -0.1613, 0.5583, 0.1613, 0.5583, 0.1613, 0.0, 0.0, 0.5583, 0.007071, 0.5583, 0.007071, 0.0, 0.0, 0.0, 0.007071, 0.5583, 0.02707, 0.5583, 0.02707, 0.0, 0.007071, 0.0, 0.02707, 0.5583, 0.03414, 0.5583, 0.03414, 0.0, 0.02707, 0.0, 0.03414, 0.5583, 0.04121, 0.5583, 0.04121, 0.0, 0.03414, 0.0, 0.04121, 0.5583, 0.09121, 0.5583, 0.09121, 0.0, 0.04121, 0.0, 0.0, 0.8808, 0.007071, 0.8808, 0.007071, 0.5583, 0.0, 0.5583, 0.007071, 0.8808, 0.02707, 0.8808, 0.02707, 0.5583, 0.007071, 0.5583, 0.02707, 0.8808, 0.03414, 0.8808, 0.03414, 0.5583, 0.02707, 0.5583, 0.03414, 0.8808, 0.04121, 0.8808, 0.04121, 0.5583, 0.03414, 0.5583, 0.04121, 0.8808, 0.09121, 0.8808, 0.09121, 0.5583, 0.04121, 0.5583, 0.0, 1.439, 0.007071, 1.439, 0.007071, 0.8808, 0.0, 0.8808, 0.007071, 1.439, 0.02707, 1.439, 0.02707, 0.8808, 0.007071, 0.8808, 0.02707, 1.439, 0.03414, 1.439, 0.03414, 0.8808, 0.02707, 0.8808, 0.03414, 1.439, 0.04121, 1.439, 0.04121, 0.8808, 0.03414, 0.8808, 0.04121, 1.439, 0.09121, 1.439, 0.09121, 0.8808, 0.04121, 0.8808, 0.0, 1.762, 0.007071, 1.762, 0.007071, 1.439, 0.0, 1.439, 0.007071, 1.762, 0.02707, 1.762, 0.02707, 1.439, 0.007071, 1.439, 0.02707, 1.762, 0.03414, 1.762, 0.03414, 1.439, 0.02707, 1.439, 0.03414, 1.762, 0.04121, 1.762, 0.04121, 1.439, 0.03414, 1.439, 0.04121, 1.762, 0.09121, 1.762, 0.09121, 1.439, 0.04121, 1.439, 0.1613, 0.0, 0.1613, 0.5583, -0.1613, 0.5583, -0.1613, 0.0, 0.0, 0.5583, 0.05, 0.5583, 0.05, 0.0, 0.0, 0.0, 0.05, 0.5583, 0.05707, 0.5583, 0.05707, 0.0, 0.05, 0.0, 0.05707, 0.5583, 0.06414, 0.5583, 0.06414, 0.0, 0.05707, 0.0, 0.06414, 0.5583, 0.08414, 0.5583, 0.08414, 0.0, 0.06414, 0.0, 0.08414, 0.5583, 0.09121, 0.5583, 0.09121, 0.0, 0.08414, 0.0, 0.0, 0.8808, 0.05, 0.8808, 0.05, 0.5583, 0.0, 0.5583, 0.05, 0.8808, 0.05707, 0.8808, 0.05707, 0.5583, 0.05, 0.5583, 0.05707, 0.8808, 0.06414, 0.8808, 0.06414, 0.5583, 0.05707, 0.5583, 0.06414, 0.8808, 0.08414, 0.8808, 0.08414, 0.5583, 0.06414, 0.5583, 0.08414, 0.8808, 0.09121, 0.8808, 0.09121, 0.5583, 0.08414, 0.5583, 0.0, 1.439, 0.05, 1.439, 0.05, 0.8808, 0.0, 0.8808, 0.05, 1.439, 0.05707, 1.439, 0.05707, 0.8808, 0.05, 0.8808, 0.05707, 1.439, 0.06414, 1.439, 0.06414, 0.8808, 0.05707, 0.8808, 0.06414, 1.439, 0.08414, 1.439, 0.08414, 0.8808, 0.06414, 0.8808, 0.08414, 1.439, 0.09121, 1.439, 0.09121, 0.8808, 0.08414, 0.8808, 0.0, 1.762, 0.05, 1.762, 0.05, 1.439, 0.0, 1.439, 0.05, 1.762, 0.05707, 1.762, 0.05707, 1.439, 0.05, 1.439, 0.05707, 1.762, 0.06414, 1.762, 0.06414, 1.439, 0.05707, 1.439, 0.06414, 1.762, 0.08414, 1.762, 0.08414, 1.439, 0.06414, 1.439, 0.08414, 1.762, 0.09121, 1.762, 0.09121, 1.439, 0.08414, 1.439, -0.1613, 0.0, -0.1613, 0.5583, 0.1613, 0.5583, 0.1613, 0.0, 0.0, 0.5583, 0.007071, 0.5583, 0.007071, 0.0, 0.0, 0.0, 0.007071, 0.5583, 0.02707, 0.5583, 0.02707, 0.0, 0.007071, 0.0, 0.02707, 0.5583, 0.03414, 0.5583, 0.03414, 0.0, 0.02707, 0.0, 0.03414, 0.5583, 0.04121, 0.5583, 0.04121, 0.0, 0.03414, 0.0, 0.04121, 0.5583, 0.09121, 0.5583, 0.09121, 0.0, 0.04121, 0.0, 0.0, 0.8808, 0.007071, 0.8808, 0.007071, 0.5583, 0.0, 0.5583, 0.007071, 0.8808, 0.02707, 0.8808, 0.02707, 0.5583, 0.007071, 0.5583, 0.02707, 0.8808, 0.03414, 0.8808, 0.03414, 0.5583, 0.02707, 0.5583, 0.03414, 0.8808, 0.04121, 0.8808, 0.04121, 0.5583, 0.03414, 0.5583, 0.04121, 0.8808, 0.09121, 0.8808, 0.09121, 0.5583, 0.04121, 0.5583, 0.0, 1.439, 0.007071, 1.439, 0.007071, 0.8808, 0.0, 0.8808, 0.007071, 1.439, 0.02707, 1.439, 0.02707, 0.8808, 0.007071, 0.8808, 0.02707, 1.439, 0.03414, 1.439, 0.03414, 0.8808, 0.02707, 0.8808, 0.03414, 1.439, 0.04121, 1.439, 0.04121, 0.8808, 0.03414, 0.8808, 0.04121, 1.439, 0.09121, 1.439, 0.09121, 0.8808, 0.04121, 0.8808, 0.0, 1.762, 0.007071, 1.762, 0.007071, 1.439, 0.0, 1.439, 0.007071, 1.762, 0.02707, 1.762, 0.02707, 1.439, 0.007071, 1.439, 0.02707, 1.762, 0.03414, 1.762, 0.03414, 1.439, 0.02707, 1.439, 0.03414, 1.762, 0.04121, 1.762, 0.04121, 1.439, 0.03414, 1.439, 0.04121, 1.762, 0.09121, 1.762, 0.09121, 1.439, 0.04121, 1.439, 0.1613, 0.0, 0.1613, 0.5583, -0.1613, 0.5583, -0.1613, 0.0])
me_panel.materials.append(mat_door_inside)
me_panel.materials.append(mat_door_outside)
me_panel.materials.append(mat_door_glass)
me_panel.materials.append(mat_door_metal)
me_panel.use_remesh_fix_poles = True
me_panel.use_remesh_preserve_attributes = False
me_panel.use_mirror_vertex_groups = False
me_panel.update()
me_handle = bpy.data.meshes.new('Handle')
me_handle.from_pydata([(0.015, 0.003, -0.107), (0.008, 0.002, -0.007), (0.015, 0.002, -0.107), (0.019, 0.002, -0.026), (-0.015, 0.003, -0.107), (-0.007, 0.002, -0.007), (-0.015, 0.002, -0.107), (-0.018, 0.002, -0.026), (0.008, 0.002, 0.007), (0.019, 0.002, 0.034), (-0.018, 0.002, 0.034), (-0.007, 0.002, 0.007), (-0.018, 0.003, -0.026), (0.019, 0.003, -0.026), (-0.018, 0.003, 0.034), (0.019, 0.003, 0.034), (-0.007, 0.042, -0.007), (0.008, 0.042, -0.007), (-0.007, 0.042, 0.007), (0.008, 0.042, 0.007), (-0.007, 0.047, -0.016), (0.008, 0.048, -0.018), (-0.007, 0.047, 0.016), (0.008, 0.048, 0.018), (-0.025, 0.041, 0.013), (-0.025, 0.041, -0.012), (-0.025, 0.048, 0.013), (-0.025, 0.048, -0.012), (0.019, 0.0, -0.026), (0.015, 0.0, -0.107), (-0.015, 0.0, -0.107), (-0.018, 0.0, -0.026), (0.019, 0.0, 0.034), (-0.018, 0.0, 0.034), (-0.107, 0.041, 0.013), (-0.107, 0.041, -0.012), (-0.107, 0.048, 0.013), (-0.107, 0.048, -0.012), (-0.12, 0.041, 0.013), (-0.12, 0.041, -0.012), (-0.12, 0.048, 0.013), (-0.12, 0.048, -0.012), (0.008, 0.005, -0.007), (0.008, 0.005, 0.007), (-0.007, 0.005, 0.007), (-0.007, 0.005, -0.007), (0.008, 0.041, -0.007), (0.008, 0.041, 0.007), (-0.007, 0.041, 0.007), (-0.007, 0.041, -0.007), (0.015, 0.003, -0.091), (0.015, 0.002, -0.091), (-0.015, 0.002, -0.091), (-0.015, 0.003, -0.091), (0.015, 0.0, -0.091), (-0.015, 0.0, -0.091), (0.015, 0.003, 0.044), (0.015, 0.002, 0.044), (-0.015, 0.002, 0.044), (-0.015, 0.003, 0.044), (0.015, 0.0, 0.044), (-0.015, 0.0, 0.044), (0.015, -0.023, -0.107), (0.008, -0.022, -0.007), (0.015, -0.022, -0.107), (0.019, -0.022, -0.026), (-0.015, -0.023, -0.107), (-0.007, -0.022, -0.007), (-0.015, -0.022, -0.107), (-0.018, -0.022, -0.026), (0.008, -0.022, 0.007), (0.019, -0.022, 0.034), (-0.018, -0.022, 0.034), (-0.007, -0.022, 0.007), (-0.018, -0.023, -0.026), (0.019, -0.023, -0.026), (-0.018, -0.023, 0.034), (0.019, -0.023, 0.034), (-0.007, -0.062, -0.007), (0.008, -0.062, -0.007), (-0.007, -0.062, 0.007), (0.008, -0.062, 0.007), (-0.007, -0.067, -0.016), (0.008, -0.068, -0.018), (-0.007, -0.067, 0.016), (0.008, -0.068, 0.018), (-0.025, -0.061, 0.013), (-0.025, -0.061, -0.012), (-0.025, -0.068, 0.013), (-0.025, -0.068, -0.012), (0.019, -0.02, -0.026), (0.015, -0.02, -0.107), (-0.015, -0.02, -0.107), (-0.018, -0.02, -0.026), (0.019, -0.02, 0.034), (-0.018, -0.02, 0.034), (-0.107, -0.061, 0.013), (-0.107, -0.061, -0.012), (-0.107, -0.068, 0.013), (-0.107, -0.068, -0.012), (-0.12, -0.061, 0.013), (-0.12, -0.061, -0.012), (-0.12, -0.068, 0.013), (-0.12, -0.068, -0.012), (0.008, -0.025, -0.007), (0.008, -0.025, 0.007), (-0.007, -0.025, 0.007), (-0.007, -0.025, -0.007), (0.008, -0.061, -0.007), (0.008, -0.061, 0.007), (-0.007, -0.061, 0.007), (-0.007, -0.061, -0.007), (0.015, -0.023, -0.091), (0.015, -0.022, -0.091), (-0.015, -0.022, -0.091), (-0.015, -0.023, -0.091), (0.015, -0.02, -0.091), (-0.015, -0.02, -0.091), (0.015, -0.023, 0.044), (0.015, -0.022, 0.044), (-0.015, -0.022, 0.044), (-0.015, -0.023, 0.044), (0.015, -0.02, 0.044), (-0.015, -0.02, 0.044)], [], [(13, 3, 51, 50), (6, 30, 55, 52), (7, 12, 53, 52), (12, 13, 50, 53), (6, 4, 0, 2), (7, 31, 33, 10), (14, 59, 56, 15), (7, 10, 14, 12), (13, 15, 9, 3), (46, 17, 19, 47), (1, 13, 12, 5), (11, 14, 15, 8), (5, 12, 14, 11), (8, 15, 13, 1), (20, 27, 26, 22), (47, 19, 18, 48), (48, 18, 16, 49), (49, 16, 17, 46), (20, 22, 23, 21), (16, 20, 21, 17), (17, 21, 23, 19), (19, 23, 22, 18), (26, 36, 34, 24), (18, 24, 25, 16), (16, 25, 27, 20), (22, 26, 24, 18), (53, 50, 0, 4), (51, 54, 29, 2), (2, 29, 30, 6), (33, 61, 58, 10), (9, 32, 28, 3), (3, 28, 54, 51), (36, 40, 38, 34), (24, 34, 35, 25), (25, 35, 37, 27), (27, 37, 36, 26), (38, 40, 41, 39), (34, 38, 39, 35), (35, 39, 41, 37), (37, 41, 40, 36), (5, 45, 42, 1), (11, 44, 45, 5), (8, 43, 44, 11), (1, 42, 43, 8), (45, 49, 46, 42), (44, 48, 49, 45), (43, 47, 48, 44), (42, 46, 47, 43), (52, 53, 4, 6), (52, 55, 31, 7), (50, 51, 2, 0), (57, 56, 59, 58), (58, 61, 60, 57), (9, 57, 60, 32), (10, 58, 59, 14), (15, 56, 57, 9), (112, 113, 65, 75), (114, 117, 92, 68), (114, 115, 74, 69), (115, 112, 75, 74), (64, 62, 66, 68), (72, 95, 93, 69), (77, 118, 121, 76), (74, 76, 72, 69), (65, 71, 77, 75), (109, 81, 79, 108), (67, 74, 75, 63), (70, 77, 76, 73), (73, 76, 74, 67), (63, 75, 77, 70), (84, 88, 89, 82), (110, 80, 81, 109), (111, 78, 80, 110), (108, 79, 78, 111), (83, 85, 84, 82), (79, 83, 82, 78), (81, 85, 83, 79), (80, 84, 85, 81), (86, 96, 98, 88), (78, 87, 86, 80), (82, 89, 87, 78), (80, 86, 88, 84), (66, 62, 112, 115), (64, 91, 116, 113), (68, 92, 91, 64), (72, 120, 123, 95), (65, 90, 94, 71), (113, 116, 90, 65), (96, 100, 102, 98), (87, 97, 96, 86), (89, 99, 97, 87), (88, 98, 99, 89), (101, 103, 102, 100), (97, 101, 100, 96), (99, 103, 101, 97), (98, 102, 103, 99), (63, 104, 107, 67), (67, 107, 106, 73), (73, 106, 105, 70), (70, 105, 104, 63), (104, 108, 111, 107), (107, 111, 110, 106), (106, 110, 109, 105), (105, 109, 108, 104), (68, 66, 115, 114), (69, 93, 117, 114), (62, 64, 113, 112), (120, 121, 118, 119), (119, 122, 123, 120), (94, 122, 119, 71), (76, 121, 120, 72), (71, 119, 118, 77)])
me_handle.polygons.foreach_set('use_smooth', [True] * 112)
me_handle.materials.append(mat_handle_inside)
me_handle.materials.append(mat_handle_outside)
me_handle.use_remesh_fix_poles = True
me_handle.use_remesh_preserve_attributes = False
me_handle.use_mirror_vertex_groups = False
me_handle.update()
me_panel_001 = bpy.data.meshes.new('Panel.001')
me_panel_001.from_pydata([(-0.725, -0.02, 0.25), (-0.805, -0.02, 0.0), (-0.805, 0.0, 0.0), (-0.725, 0.0, 0.25), (-0.805, -0.02, 0.6683), (-0.805, 0.0, 0.6683), (-0.805, -0.02, 1.337), (-0.805, 0.0, 1.337), (-0.805, -0.02, 2.005), (-0.805, 0.0, 2.005), (-0.725, 0.0, 1.925), (-0.4025, -0.02, 2.005), (-0.4025, 0.0, 2.005), (-0.08, -0.02, 1.925), (0.0, -0.02, 2.005), (0.0, 0.0, 2.005), (-0.08, 0.0, 1.925), (-0.08, -0.02, 1.367), (0.0, -0.02, 1.337), (0.0, 0.0, 1.337), (-0.08, 0.0, 1.367), (-0.08, -0.02, 0.8083), (0.0, -0.02, 0.6683), (0.0, 0.0, 0.6683), (0.0, -0.02, 0.0), (0.0, 0.0, 0.0), (-0.08, 0.0, 0.25), (-0.4025, -0.02, 0.0), (-0.4025, 0.0, 0.0), (-0.675, 0.0, 0.3), (-0.67, 0.005, 0.305), (-0.665, 0.0, 0.31), (-0.645, 0.0, 0.33), (-0.64, -0.005, 0.335), (-0.725, 0.0, 0.8083), (-0.675, 0.0, 0.7583), (-0.67, 0.005, 0.7533), (-0.665, 0.0, 0.7483), (-0.645, 0.0, 0.7283), (-0.64, -0.005, 0.7233), (-0.4025, 0.0, 0.8083), (-0.4525, 0.0, 0.7583), (-0.4575, 0.005, 0.7533), (-0.4625, 0.0, 0.7483), (-0.4825, 0.0, 0.7283), (-0.4875, -0.005, 0.7233), (-0.4025, 0.0, 0.25), (-0.4525, 0.0, 0.3), (-0.4575, 0.005, 0.305), (-0.4625, 0.0, 0.31), (-0.4825, 0.0, 0.33), (-0.4875, -0.005, 0.335), (-0.64, -0.015, 0.335), (-0.645, -0.02, 0.33), (-0.665, -0.02, 0.31), (-0.67, -0.025, 0.305), (-0.675, -0.02, 0.3), (-0.64, -0.015, 0.7233), (-0.645, -0.02, 0.7283), (-0.665, -0.02, 0.7483), (-0.67, -0.025, 0.7533), (-0.675, -0.02, 0.7583), (-0.725, -0.02, 0.8083), (-0.4875, -0.015, 0.7233), (-0.4825, -0.02, 0.7283), (-0.4625, -0.02, 0.7483), (-0.4575, -0.025, 0.7533), (-0.4525, -0.02, 0.7583), (-0.4875, -0.015, 0.335), (-0.4825, -0.02, 0.33), (-0.4625, -0.02, 0.31), (-0.4575, -0.025, 0.305), (-0.4525, -0.02, 0.3), (-0.4025, -0.02, 0.25), (-0.675, 0.0, 0.8583), (-0.67, 0.005, 0.8633), (-0.665, 0.0, 0.8683), (-0.645, 0.0, 0.8883), (-0.64, -0.005, 0.8933), (-0.675, 0.0, 1.317), (-0.67, 0.005, 1.312), (-0.665, 0.0, 1.307), (-0.645, 0.0, 1.287), (-0.64, -0.005, 1.282), (-0.4025, 0.0, 1.367), (-0.4525, 0.0, 1.317), (-0.4575, 0.005, 1.312), (-0.4625, 0.0, 1.307), (-0.4825, 0.0, 1.287), (-0.4875, -0.005, 1.282), (-0.4525, 0.0, 0.8583), (-0.4575, 0.005, 0.8633), (-0.4625, 0.0, 0.8683), (-0.4825, 0.0, 0.8883), (-0.4875, -0.005, 0.8933), (-0.64, -0.015, 0.8933), (-0.645, -0.02, 0.8883), (-0.665, -0.02, 0.8683), (-0.67, -0.025, 0.8633), (-0.675, -0.02, 0.8583), (-0.64, -0.015, 1.282), (-0.645, -0.02, 1.287), (-0.665, -0.02, 1.307), (-0.67, -0.025, 1.312), (-0.675, -0.02, 1.317), (-0.4875, -0.015, 1.282), (-0.4825, -0.02, 1.287), (-0.4625, -0.02, 1.307), (-0.4575, -0.025, 1.312), (-0.4525, -0.02, 1.317), (-0.4025, -0.02, 1.367), (-0.4875, -0.015, 0.8933), (-0.4825, -0.02, 0.8883), (-0.4625, -0.02, 0.8683), (-0.4575, -0.025, 0.8633), (-0.4525, -0.02, 0.8583), (-0.4025, -0.02, 0.8083), (-0.725, 0.0, 1.367), (-0.675, 0.0, 1.417), (-0.67, 0.005, 1.422), (-0.665, 0.0, 1.427), (-0.645, 0.0, 1.447), (-0.64, -0.005, 1.452), (-0.675, 0.0, 1.875), (-0.67, 0.005, 1.87), (-0.665, 0.0, 1.865), (-0.645, 0.0, 1.845), (-0.64, -0.005, 1.84), (-0.4025, 0.0, 1.925), (-0.4525, 0.0, 1.875), (-0.4575, 0.005, 1.87), (-0.4625, 0.0, 1.865), (-0.4825, 0.0, 1.845), (-0.4875, -0.005, 1.84), (-0.4525, 0.0, 1.417), (-0.4575, 0.005, 1.422), (-0.4625, 0.0, 1.427), (-0.4825, 0.0, 1.447), (-0.4875, -0.005, 1.452), (-0.64, -0.015, 1.452), (-0.645, -0.02, 1.447), (-0.665, -0.02, 1.427), (-0.67, -0.025, 1.422), (-0.675, -0.02, 1.417), (-0.725, -0.02, 1.367), (-0.64, -0.015, 1.84), (-0.645, -0.02, 1.845), (-0.665, -0.02, 1.865), (-0.67, -0.025, 1.87), (-0.675, -0.02, 1.875), (-0.725, -0.02, 1.925), (-0.4875, -0.015, 1.84), (-0.4825, -0.02, 1.845), (-0.4625, -0.02, 1.865), (-0.4575, -0.025, 1.87), (-0.4525, -0.02, 1.875), (-0.4025, -0.02, 1.925), (-0.4875, -0.015, 1.452), (-0.4825, -0.02, 1.447), (-0.4625, -0.02, 1.427), (-0.4575, -0.025, 1.422), (-0.4525, -0.02, 1.417), (-0.3525, 0.0, 0.3), (-0.3475, 0.005, 0.305), (-0.3425, 0.0, 0.31), (-0.3225, 0.0, 0.33), (-0.3175, -0.005, 0.335), (-0.3525, 0.0, 0.7583), (-0.3475, 0.005, 0.7533), (-0.3425, 0.0, 0.7483), (-0.3225, 0.0, 0.7283), (-0.3175, -0.005, 0.7233), (-0.08, 0.0, 0.8083), (-0.13, 0.0, 0.7583), (-0.135, 0.005, 0.7533), (-0.14, 0.0, 0.7483), (-0.16, 0.0, 0.7283), (-0.165, -0.005, 0.7233), (-0.13, 0.0, 0.3), (-0.135, 0.005, 0.305), (-0.14, 0.0, 0.31), (-0.16, 0.0, 0.33), (-0.165, -0.005, 0.335), (-0.3175, -0.015, 0.335), (-0.3225, -0.02, 0.33), (-0.3425, -0.02, 0.31), (-0.3475, -0.025, 0.305), (-0.3525, -0.02, 0.3), (-0.3175, -0.015, 0.7233), (-0.3225, -0.02, 0.7283), (-0.3425, -0.02, 0.7483), (-0.3475, -0.025, 0.7533), (-0.3525, -0.02, 0.7583), (-0.165, -0.015, 0.7233), (-0.16, -0.02, 0.7283), (-0.14, -0.02, 0.7483), (-0.135, -0.025, 0.7533), (-0.13, -0.02, 0.7583), (-0.165, -0.015, 0.335), (-0.16, -0.02, 0.33), (-0.14, -0.02, 0.31), (-0.135, -0.025, 0.305), (-0.13, -0.02, 0.3), (-0.08, -0.02, 0.25), (-0.3525, 0.0, 0.8583), (-0.3475, 0.005, 0.8633), (-0.3425, 0.0, 0.8683), (-0.3225, 0.0, 0.8883), (-0.3175, -0.005, 0.8933), (-0.3525, 0.0, 1.317), (-0.3475, 0.005, 1.312), (-0.3425, 0.0, 1.307), (-0.3225, 0.0, 1.287), (-0.3175, -0.005, 1.282), (-0.13, 0.0, 1.317), (-0.135, 0.005, 1.312), (-0.14, 0.0, 1.307), (-0.16, 0.0, 1.287), (-0.165, -0.005, 1.282), (-0.13, 0.0, 0.8583), (-0.135, 0.005, 0.8633), (-0.14, 0.0, 0.8683), (-0.16, 0.0, 0.8883), (-0.165, -0.005, 0.8933), (-0.3175, -0.015, 0.8933), (-0.3225, -0.02, 0.8883), (-0.3425, -0.02, 0.8683), (-0.3475, -0.025, 0.8633), (-0.3525, -0.02, 0.8583), (-0.3175, -0.015, 1.282), (-0.3225, -0.02, 1.287), (-0.3425, -0.02, 1.307), (-0.3475, -0.025, 1.312), (-0.3525, -0.02, 1.317), (-0.165, -0.015, 1.282), (-0.16, -0.02, 1.287), (-0.14, -0.02, 1.307), (-0.135, -0.025, 1.312), (-0.13, -0.02, 1.317), (-0.165, -0.015, 0.8933), (-0.16, -0.02, 0.8883), (-0.14, -0.02, 0.8683), (-0.135, -0.025, 0.8633), (-0.13, -0.02, 0.8583), (-0.3525, 0.0, 1.417), (-0.3475, 0.005, 1.422), (-0.3425, 0.0, 1.427), (-0.3225, 0.0, 1.447), (-0.3175, -0.005, 1.452), (-0.3525, 0.0, 1.875), (-0.3475, 0.005, 1.87), (-0.3425, 0.0, 1.865), (-0.3225, 0.0, 1.845), (-0.3175, -0.005, 1.84), (-0.13, 0.0, 1.875), (-0.135, 0.005, 1.87), (-0.14, 0.0, 1.865), (-0.16, 0.0, 1.845), (-0.165, -0.005, 1.84), (-0.13, 0.0, 1.417), (-0.135, 0.005, 1.422), (-0.14, 0.0, 1.427), (-0.16, 0.0, 1.447), (-0.165, -0.005, 1.452), (-0.3175, -0.015, 1.452), (-0.3225, -0.02, 1.447), (-0.3425, -0.02, 1.427), (-0.3475, -0.025, 1.422), (-0.3525, -0.02, 1.417), (-0.3175, -0.015, 1.84), (-0.3225, -0.02, 1.845), (-0.3425, -0.02, 1.865), (-0.3475, -0.025, 1.87), (-0.3525, -0.02, 1.875), (-0.165, -0.015, 1.84), (-0.16, -0.02, 1.845), (-0.14, -0.02, 1.865), (-0.135, -0.025, 1.87), (-0.13, -0.02, 1.875), (-0.165, -0.015, 1.452), (-0.16, -0.02, 1.447), (-0.14, -0.02, 1.427), (-0.135, -0.025, 1.422), (-0.13, -0.02, 1.417)], [], [(62, 4, 1, 0), (4, 5, 2, 1), (5, 34, 3, 2), (144, 6, 4, 62), (6, 7, 5, 4), (7, 117, 34, 5), (150, 8, 6, 144), (8, 9, 7, 6), (9, 10, 117, 7), (156, 11, 8, 150), (11, 12, 9, 8), (12, 128, 10, 9), (13, 14, 11, 156), (14, 15, 12, 11), (15, 16, 128, 12), (17, 18, 14, 13), (18, 19, 15, 14), (19, 20, 16, 15), (21, 22, 18, 17), (22, 23, 19, 18), (23, 172, 20, 19), (203, 24, 22, 21), (24, 25, 23, 22), (25, 26, 172, 23), (73, 27, 24, 203), (27, 28, 25, 24), (28, 46, 26, 25), (0, 1, 27, 73), (1, 2, 28, 27), (2, 3, 46, 28), (34, 35, 29, 3), (35, 36, 30, 29), (36, 37, 31, 30), (37, 38, 32, 31), (38, 39, 33, 32), (40, 41, 35, 34), (41, 42, 36, 35), (42, 43, 37, 36), (43, 44, 38, 37), (44, 45, 39, 38), (46, 47, 41, 40), (47, 48, 42, 41), (48, 49, 43, 42), (49, 50, 44, 43), (50, 51, 45, 44), (3, 29, 47, 46), (29, 30, 48, 47), (30, 31, 49, 48), (31, 32, 50, 49), (32, 33, 51, 50), (33, 39, 45, 51), (57, 58, 53, 52), (58, 59, 54, 53), (59, 60, 55, 54), (60, 61, 56, 55), (61, 62, 0, 56), (63, 64, 58, 57), (64, 65, 59, 58), (65, 66, 60, 59), (66, 67, 61, 60), (67, 116, 62, 61), (68, 69, 64, 63), (69, 70, 65, 64), (70, 71, 66, 65), (71, 72, 67, 66), (72, 73, 116, 67), (52, 53, 69, 68), (53, 54, 70, 69), (54, 55, 71, 70), (55, 56, 72, 71), (56, 0, 73, 72), (68, 63, 57, 52), (117, 79, 74, 34), (79, 80, 75, 74), (80, 81, 76, 75), (81, 82, 77, 76), (82, 83, 78, 77), (84, 85, 79, 117), (85, 86, 80, 79), (86, 87, 81, 80), (87, 88, 82, 81), (88, 89, 83, 82), (40, 90, 85, 84), (90, 91, 86, 85), (91, 92, 87, 86), (92, 93, 88, 87), (93, 94, 89, 88), (34, 74, 90, 40), (74, 75, 91, 90), (75, 76, 92, 91), (76, 77, 93, 92), (77, 78, 94, 93), (78, 83, 89, 94), (100, 101, 96, 95), (101, 102, 97, 96), (102, 103, 98, 97), (103, 104, 99, 98), (104, 144, 62, 99), (105, 106, 101, 100), (106, 107, 102, 101), (107, 108, 103, 102), (108, 109, 104, 103), (109, 110, 144, 104), (111, 112, 106, 105), (112, 113, 107, 106), (113, 114, 108, 107), (114, 115, 109, 108), (115, 116, 110, 109), (95, 96, 112, 111), (96, 97, 113, 112), (97, 98, 114, 113), (98, 99, 115, 114), (99, 62, 116, 115), (111, 105, 100, 95), (10, 123, 118, 117), (123, 124, 119, 118), (124, 125, 120, 119), (125, 126, 121, 120), (126, 127, 122, 121), (128, 129, 123, 10), (129, 130, 124, 123), (130, 131, 125, 124), (131, 132, 126, 125), (132, 133, 127, 126), (84, 134, 129, 128), (134, 135, 130, 129), (135, 136, 131, 130), (136, 137, 132, 131), (137, 138, 133, 132), (117, 118, 134, 84), (118, 119, 135, 134), (119, 120, 136, 135), (120, 121, 137, 136), (121, 122, 138, 137), (122, 127, 133, 138), (145, 146, 140, 139), (146, 147, 141, 140), (147, 148, 142, 141), (148, 149, 143, 142), (149, 150, 144, 143), (151, 152, 146, 145), (152, 153, 147, 146), (153, 154, 148, 147), (154, 155, 149, 148), (155, 156, 150, 149), (157, 158, 152, 151), (158, 159, 153, 152), (159, 160, 154, 153), (160, 161, 155, 154), (161, 110, 156, 155), (139, 140, 158, 157), (140, 141, 159, 158), (141, 142, 160, 159), (142, 143, 161, 160), (143, 144, 110, 161), (157, 151, 145, 139), (40, 167, 162, 46), (167, 168, 163, 162), (168, 169, 164, 163), (169, 170, 165, 164), (170, 171, 166, 165), (172, 173, 167, 40), (173, 174, 168, 167), (174, 175, 169, 168), (175, 176, 170, 169), (176, 177, 171, 170), (26, 178, 173, 172), (178, 179, 174, 173), (179, 180, 175, 174), (180, 181, 176, 175), (181, 182, 177, 176), (46, 162, 178, 26), (162, 163, 179, 178), (163, 164, 180, 179), (164, 165, 181, 180), (165, 166, 182, 181), (166, 171, 177, 182), (188, 189, 184, 183), (189, 190, 185, 184), (190, 191, 186, 185), (191, 192, 187, 186), (192, 116, 73, 187), (193, 194, 189, 188), (194, 195, 190, 189), (195, 196, 191, 190), (196, 197, 192, 191), (197, 21, 116, 192), (198, 199, 194, 193), (199, 200, 195, 194), (200, 201, 196, 195), (201, 202, 197, 196), (202, 203, 21, 197), (183, 184, 199, 198), (184, 185, 200, 199), (185, 186, 201, 200), (186, 187, 202, 201), (187, 73, 203, 202), (198, 193, 188, 183), (84, 209, 204, 40), (209, 210, 205, 204), (210, 211, 206, 205), (211, 212, 207, 206), (212, 213, 208, 207), (20, 214, 209, 84), (214, 215, 210, 209), (215, 216, 211, 210), (216, 217, 212, 211), (217, 218, 213, 212), (172, 219, 214, 20), (219, 220, 215, 214), (220, 221, 216, 215), (221, 222, 217, 216), (222, 223, 218, 217), (40, 204, 219, 172), (204, 205, 220, 219), (205, 206, 221, 220), (206, 207, 222, 221), (207, 208, 223, 222), (208, 213, 218, 223), (229, 230, 225, 224), (230, 231, 226, 225), (231, 232, 227, 226), (232, 233, 228, 227), (233, 110, 116, 228), (234, 235, 230, 229), (235, 236, 231, 230), (236, 237, 232, 231), (237, 238, 233, 232), (238, 17, 110, 233), (239, 240, 235, 234), (240, 241, 236, 235), (241, 242, 237, 236), (242, 243, 238, 237), (243, 21, 17, 238), (224, 225, 240, 239), (225, 226, 241, 240), (226, 227, 242, 241), (227, 228, 243, 242), (228, 116, 21, 243), (239, 234, 229, 224), (128, 249, 244, 84), (249, 250, 245, 244), (250, 251, 246, 245), (251, 252, 247, 246), (252, 253, 248, 247), (16, 254, 249, 128), (254, 255, 250, 249), (255, 256, 251, 250), (256, 257, 252, 251), (257, 258, 253, 252), (20, 259, 254, 16), (259, 260, 255, 254), (260, 261, 256, 255), (261, 262, 257, 256), (262, 263, 258, 257), (84, 244, 259, 20), (244, 245, 260, 259), (245, 246, 261, 260), (246, 247, 262, 261), (247, 248, 263, 262), (248, 253, 258, 263), (269, 270, 265, 264), (270, 271, 266, 265), (271, 272, 267, 266), (272, 273, 268, 267), (273, 156, 110, 268), (274, 275, 270, 269), (275, 276, 271, 270), (276, 277, 272, 271), (277, 278, 273, 272), (278, 13, 156, 273), (279, 280, 275, 274), (280, 281, 276, 275), (281, 282, 277, 276), (282, 283, 278, 277), (283, 17, 13, 278), (264, 265, 280, 279), (265, 266, 281, 280), (266, 267, 282, 281), (267, 268, 283, 282), (268, 110, 17, 283), (279, 274, 269, 264)])
me_panel_001.polygons.foreach_set('use_smooth', [True] * 282)
me_panel_001.polygons.foreach_set('material_index', [0, 1, 1, 0, 1, 1, 0, 1, 1, 0, 1, 1, 0, 1, 1, 0, 1, 1, 0, 1, 1, 0, 1, 1, 0, 1, 1, 0, 1, 1, 1, 1, 1, 1, 1, 1, 1, 1, 1, 1, 1, 1, 1, 1, 1, 1, 1, 1, 1, 1, 1, 0, 0, 0, 0, 0, 0, 0, 0, 0, 0, 0, 0, 0, 0, 0, 0, 0, 0, 0, 0, 0, 1, 1, 1, 1, 1, 1, 1, 1, 1, 1, 1, 1, 1, 1, 1, 1, 1, 1, 1, 1, 1, 0, 0, 0, 0, 0, 0, 0, 0, 0, 0, 0, 0, 0, 0, 0, 0, 0, 0, 0, 0, 0, 1, 1, 1, 1, 1, 1, 1, 1, 1, 1, 1, 1, 1, 1, 1, 1, 1, 1, 1, 1, 1, 0, 0, 0, 0, 0, 0, 0, 0, 0, 0, 0, 0, 0, 0, 0, 0, 0, 0, 0, 0, 0, 1, 1, 1, 1, 1, 1, 1, 1, 1, 1, 1, 1, 1, 1, 1, 1, 1, 1, 1, 1, 1, 0, 0, 0, 0, 0, 0, 0, 0, 0, 0, 0, 0, 0, 0, 0, 0, 0, 0, 0, 0, 0, 1, 1, 1, 1, 1, 1, 1, 1, 1, 1, 1, 1, 1, 1, 1, 1, 1, 1, 1, 1, 1, 0, 0, 0, 0, 0, 0, 0, 0, 0, 0, 0, 0, 0, 0, 0, 0, 0, 0, 0, 0, 0, 1, 1, 1, 1, 1, 1, 1, 1, 1, 1, 1, 1, 1, 1, 1, 1, 1, 1, 1, 1, 1, 0, 0, 0, 0, 0, 0, 0, 0, 0, 0, 0, 0, 0, 0, 0, 0, 0, 0, 0, 0, 0])
_uv = me_panel_001.uv_layers.new(name='UVMap')
_uv.uv.foreach_set('vector', [0.0, 0.6683, 0.08, 0.6683, 0.08, 0.0, 0.0, 0.0, 0.08, 0.6683, 0.1, 0.6683, 0.1, 0.0, 0.08, 0.0, 0.1, 0.6683, 0.18, 0.6683, 0.18, 0.0, 0.1, 0.0, 0.0, 2.005, 0.08, 2.005, 0.08, 0.6683, 0.0, 0.6683, 0.08, 2.005, 0.1, 2.005, 0.1, 0.6683, 0.08, 0.6683, 0.1, 2.005, 0.18, 2.005, 0.18, 0.6683, 0.1, 0.6683, 0.0, 4.01, 0.08, 4.01, 0.08, 2.005, 0.0, 2.005, 0.08, 4.01, 0.1, 4.01, 0.1, 2.005, 0.08, 2.005, 0.1, 4.01, 0.18, 4.01, 0.18, 2.005, 0.1, 2.005, 0.0, 4.413, 0.08, 4.413, 0.08, 4.01, 0.0, 4.01, 0.08, 4.413, 0.1, 4.413, 0.1, 4.01, 0.08, 4.01, 0.1, 4.413, 0.18, 4.413, 0.18, 4.01, 0.1, 4.01, 0.0, 5.218, 0.08, 5.218, 0.08, 4.413, 0.0, 4.413, 0.08, 5.218, 0.1, 5.218, 0.1, 4.413, 0.08, 4.413, 0.1, 5.218, 0.18, 5.218, 0.18, 4.413, 0.1, 4.413, 0.0, 5.886, 0.08, 5.886, 0.08, 5.218, 0.0, 5.218, 0.08, 5.886, 0.1, 5.886, 0.1, 5.218, 0.08, 5.218, 0.1, 5.886, 0.18, 5.886, 0.18, 5.218, 0.1, 5.218, 0.0, 7.223, 0.08, 7.223, 0.08, 5.886, 0.0, 5.886, 0.08, 7.223, 0.1, 7.223, 0.1, 5.886, 0.08, 5.886, 0.1, 7.223, 0.18, 7.223, 0.18, 5.886, 0.1, 5.886, 0.0, 9.228, 0.08, 9.228, 0.08, 7.223, 0.0, 7.223, 0.08, 9.228, 0.1, 9.228, 0.1, 7.223, 0.08, 7.223, 0.1, 9.228, 0.18, 9.228, 0.18, 7.223, 0.1, 7.223, 0.0, 9.63, 0.08, 9.63, 0.08, 9.228, 0.0, 9.228, 0.08, 9.63, 0.1, 9.63, 0.1, 9.228, 0.08, 9.228, 0.1, 9.63, 0.18, 9.63, 0.18, 9.228, 0.1, 9.228, 0.0, 10.44, 0.08, 10.44, 0.08, 9.63, 0.0, 9.63, 0.08, 10.44, 0.1, 10.44, 0.1, 9.63, 0.08, 9.63, 0.1, 10.44, 0.18, 10.44, 0.18, 9.63, 0.1, 9.63, 0.0, 0.5583, 0.05, 0.5583, 0.05, 0.0, 0.0, 0.0, 0.05, 0.5583, 0.05707, 0.5583, 0.05707, 0.0, 0.05, 0.0, 0.05707, 0.5583, 0.06414, 0.5583, 0.06414, 0.0, 0.05707, 0.0, 0.06414, 0.5583, 0.08414, 0.5583, 0.08414, 0.0, 0.06414, 0.0, 0.08414, 0.5583, 0.09121, 0.5583, 0.09121, 0.0, 0.08414, 0.0, 0.0, 0.8808, 0.05, 0.8808, 0.05, 0.5583, 0.0, 0.5583, 0.05, 0.8808, 0.05707, 0.8808, 0.05707, 0.5583, 0.05, 0.5583, 0.05707, 0.8808, 0.06414, 0.8808, 0.06414, 0.5583, 0.05707, 0.5583, 0.06414, 0.8808, 0.08414, 0.8808, 0.08414, 0.5583, 0.06414, 0.5583, 0.08414, 0.8808, 0.09121, 0.8808, 0.09121, 0.5583, 0.08414, 0.5583, 0.0, 1.439, 0.05, 1.439, 0.05, 0.8808, 0.0, 0.8808, 0.05, 1.439, 0.05707, 1.439, 0.05707, 0.8808, 0.05, 0.8808, 0.05707, 1.439, 0.06414, 1.439, 0.06414, 0.8808, 0.05707, 0.8808, 0.06414, 1.439, 0.08414, 1.439, 0.08414, 0.8808, 0.06414, 0.8808, 0.08414, 1.439, 0.09121, 1.439, 0.09121, 0.8808, 0.08414, 0.8808, 0.0, 1.762, 0.05, 1.762, 0.05, 1.439, 0.0, 1.439, 0.05, 1.762, 0.05707, 1.762, 0.05707, 1.439, 0.05, 1.439, 0.05707, 1.762, 0.06414, 1.762, 0.06414, 1.439, 0.05707, 1.439, 0.06414, 1.762, 0.08414, 1.762, 0.08414, 1.439, 0.06414, 1.439, 0.08414, 1.762, 0.09121, 1.762, 0.09121, 1.439, 0.08414, 1.439, -0.1613, 0.0, -0.1613, 0.5583, 0.1613, 0.5583, 0.1613, 0.0, 0.0, 0.5583, 0.007071, 0.5583, 0.007071, 0.0, 0.0, 0.0, 0.007071, 0.5583, 0.02707, 0.5583, 0.02707, 0.0, 0.007071, 0.0, 0.02707, 0.5583, 0.03414, 0.5583, 0.03414, 0.0, 0.02707, 0.0, 0.03414, 0.5583, 0.04121, 0.5583, 0.04121, 0.0, 0.03414, 0.0, 0.04121, 0.5583, 0.09121, 0.5583, 0.09121, 0.0, 0.04121, 0.0, 0.0, 0.8808, 0.007071, 0.8808, 0.007071, 0.5583, 0.0, 0.5583, 0.007071, 0.8808, 0.02707, 0.8808, 0.02707, 0.5583, 0.007071, 0.5583, 0.02707, 0.8808, 0.03414, 0.8808, 0.03414, 0.5583, 0.02707, 0.5583, 0.03414, 0.8808, 0.04121, 0.8808, 0.04121, 0.5583, 0.03414, 0.5583, 0.04121, 0.8808, 0.09121, 0.8808, 0.09121, 0.5583, 0.04121, 0.5583, 0.0, 1.439, 0.007071, 1.439, 0.007071, 0.8808, 0.0, 0.8808, 0.007071, 1.439, 0.02707, 1.439, 0.02707, 0.8808, 0.007071, 0.8808, 0.02707, 1.439, 0.03414, 1.439, 0.03414, 0.8808, 0.02707, 0.8808, 0.03414, 1.439, 0.04121, 1.439, 0.04121, 0.8808, 0.03414, 0.8808, 0.04121, 1.439, 0.09121, 1.439, 0.09121, 0.8808, 0.04121, 0.8808, 0.0, 1.762, 0.007071, 1.762, 0.007071, 1.439, 0.0, 1.439, 0.007071, 1.762, 0.02707, 1.762, 0.02707, 1.439, 0.007071, 1.439, 0.02707, 1.762, 0.03414, 1.762, 0.03414, 1.439, 0.02707, 1.439, 0.03414, 1.762, 0.04121, 1.762, 0.04121, 1.439, 0.03414, 1.439, 0.04121, 1.762, 0.09121, 1.762, 0.09121, 1.439, 0.04121, 1.439, 0.1613, 0.0, 0.1613, 0.5583, -0.1613, 0.5583, -0.1613, 0.0, 0.0, 0.5583, 0.05, 0.5583, 0.05, 0.0, 0.0, 0.0, 0.05, 0.5583, 0.05707, 0.5583, 0.05707, 0.0, 0.05, 0.0, 0.05707, 0.5583, 0.06414, 0.5583, 0.06414, 0.0, 0.05707, 0.0, 0.06414, 0.5583, 0.08414, 0.5583, 0.08414, 0.0, 0.06414, 0.0, 0.08414, 0.5583, 0.09121, 0.5583, 0.09121, 0.0, 0.08414, 0.0, 0.0, 0.8808, 0.05, 0.8808, 0.05, 0.5583, 0.0, 0.5583, 0.05, 0.8808, 0.05707, 0.8808, 0.05707, 0.5583, 0.05, 0.5583, 0.05707, 0.8808, 0.06414, 0.8808, 0.06414, 0.5583, 0.05707, 0.5583, 0.06414, 0.8808, 0.08414, 0.8808, 0.08414, 0.5583, 0.06414, 0.5583, 0.08414, 0.8808, 0.09121, 0.8808, 0.09121, 0.5583, 0.08414, 0.5583, 0.0, 1.439, 0.05, 1.439, 0.05, 0.8808, 0.0, 0.8808, 0.05, 1.439, 0.05707, 1.439, 0.05707, 0.8808, 0.05, 0.8808, 0.05707, 1.439, 0.06414, 1.439, 0.06414, 0.8808, 0.05707, 0.8808, 0.06414, 1.439, 0.08414, 1.439, 0.08414, 0.8808, 0.06414, 0.8808, 0.08414, 1.439, 0.09121, 1.439, 0.09121, 0.8808, 0.08414, 0.8808, 0.0, 1.762, 0.05, 1.762, 0.05, 1.439, 0.0, 1.439, 0.05, 1.762, 0.05707, 1.762, 0.05707, 1.439, 0.05, 1.439, 0.05707, 1.762, 0.06414, 1.762, 0.06414, 1.439, 0.05707, 1.439, 0.06414, 1.762, 0.08414, 1.762, 0.08414, 1.439, 0.06414, 1.439, 0.08414, 1.762, 0.09121, 1.762, 0.09121, 1.439, 0.08414, 1.439, -0.1613, 0.0, -0.1613, 0.5583, 0.1613, 0.5583, 0.1613, 0.0, 0.0, 0.5583, 0.007071, 0.5583, 0.007071, 0.0, 0.0, 0.0, 0.007071, 0.5583, 0.02707, 0.5583, 0.02707, 0.0, 0.007071, 0.0, 0.02707, 0.5583, 0.03414, 0.5583, 0.03414, 0.0, 0.02707, 0.0, 0.03414, 0.5583, 0.04121, 0.5583, 0.04121, 0.0, 0.03414, 0.0, 0.04121, 0.5583, 0.09121, 0.5583, 0.09121, 0.0, 0.04121, 0.0, 0.0, 0.8808, 0.007071, 0.8808, 0.007071, 0.5583, 0.0, 0.5583, 0.007071, 0.8808, 0.02707, 0.8808, 0.02707, 0.5583, 0.007071, 0.5583, 0.02707, 0.8808, 0.03414, 0.8808, 0.03414, 0.5583, 0.02707, 0.5583, 0.03414, 0.8808, 0.04121, 0.8808, 0.04121, 0.5583, 0.03414, 0.5583, 0.04121, 0.8808, 0.09121, 0.8808, 0.09121, 0.5583, 0.04121, 0.5583, 0.0, 1.439, 0.007071, 1.439, 0.007071, 0.8808, 0.0, 0.8808, 0.007071, 1.439, 0.02707, 1.439, 0.02707, 0.8808, 0.007071, 0.8808, 0.02707, 1.439, 0.03414, 1.439, 0.03414, 0.8808, 0.02707, 0.8808, 0.03414, 1.439, 0.04121, 1.439, 0.04121, 0.8808, 0.03414, 0.8808, 0.04121, 1.439, 0.09121, 1.439, 0.09121, 0.8808, 0.04121, 0.8808, 0.0, 1.762, 0.007071, 1.762, 0.007071, 1.439, 0.0, 1.439, 0.007071, 1.762, 0.02707, 1.762, 0.02707, 1.439, 0.007071, 1.439, 0.02707, 1.762, 0.03414, 1.762, 0.03414, 1.439, 0.02707, 1.439, 0.03414, 1.762, 0.04121, 1.762, 0.04121, 1.439, 0.03414, 1.439, 0.04121, 1.762, 0.09121, 1.762, 0.09121, 1.439, 0.04121, 1.439, 0.1613, 0.0, 0.1613, 0.5583, -0.1613, 0.5583, -0.1613, 0.0, 0.0, 0.5583, 0.05, 0.5583, 0.05, 0.0, 0.0, 0.0, 0.05, 0.5583, 0.05707, 0.5583, 0.05707, 0.0, 0.05, 0.0, 0.05707, 0.5583, 0.06414, 0.5583, 0.06414, 0.0, 0.05707, 0.0, 0.06414, 0.5583, 0.08414, 0.5583, 0.08414, 0.0, 0.06414, 0.0, 0.08414, 0.5583, 0.09121, 0.5583, 0.09121, 0.0, 0.08414, 0.0, 0.0, 0.8808, 0.05, 0.8808, 0.05, 0.5583, 0.0, 0.5583, 0.05, 0.8808, 0.05707, 0.8808, 0.05707, 0.5583, 0.05, 0.5583, 0.05707, 0.8808, 0.06414, 0.8808, 0.06414, 0.5583, 0.05707, 0.5583, 0.06414, 0.8808, 0.08414, 0.8808, 0.08414, 0.5583, 0.06414, 0.5583, 0.08414, 0.8808, 0.09121, 0.8808, 0.09121, 0.5583, 0.08414, 0.5583, 0.0, 1.439, 0.05, 1.439, 0.05, 0.8808, 0.0, 0.8808, 0.05, 1.439, 0.05707, 1.439, 0.05707, 0.8808, 0.05, 0.8808, 0.05707, 1.439, 0.06414, 1.439, 0.06414, 0.8808, 0.05707, 0.8808, 0.06414, 1.439, 0.08414, 1.439, 0.08414, 0.8808, 0.06414, 0.8808, 0.08414, 1.439, 0.09121, 1.439, 0.09121, 0.8808, 0.08414, 0.8808, 0.0, 1.762, 0.05, 1.762, 0.05, 1.439, 0.0, 1.439, 0.05, 1.762, 0.05707, 1.762, 0.05707, 1.439, 0.05, 1.439, 0.05707, 1.762, 0.06414, 1.762, 0.06414, 1.439, 0.05707, 1.439, 0.06414, 1.762, 0.08414, 1.762, 0.08414, 1.439, 0.06414, 1.439, 0.08414, 1.762, 0.09121, 1.762, 0.09121, 1.439, 0.08414, 1.439, -0.1613, 0.0, -0.1613, 0.5583, 0.1613, 0.5583, 0.1613, 0.0, 0.0, 0.5583, 0.007071, 0.5583, 0.007071, 0.0, 0.0, 0.0, 0.007071, 0.5583, 0.02707, 0.5583, 0.02707, 0.0, 0.007071, 0.0, 0.02707, 0.5583, 0.03414, 0.5583, 0.03414, 0.0, 0.02707, 0.0, 0.03414, 0.5583, 0.04121, 0.5583, 0.04121, 0.0, 0.03414, 0.0, 0.04121, 0.5583, 0.09121, 0.5583, 0.09121, 0.0, 0.04121, 0.0, 0.0, 0.8808, 0.007071, 0.8808, 0.007071, 0.5583, 0.0, 0.5583, 0.007071, 0.8808, 0.02707, 0.8808, 0.02707, 0.5583, 0.007071, 0.5583, 0.02707, 0.8808, 0.03414, 0.8808, 0.03414, 0.5583, 0.02707, 0.5583, 0.03414, 0.8808, 0.04121, 0.8808, 0.04121, 0.5583, 0.03414, 0.5583, 0.04121, 0.8808, 0.09121, 0.8808, 0.09121, 0.5583, 0.04121, 0.5583, 0.0, 1.439, 0.007071, 1.439, 0.007071, 0.8808, 0.0, 0.8808, 0.007071, 1.439, 0.02707, 1.439, 0.02707, 0.8808, 0.007071, 0.8808, 0.02707, 1.439, 0.03414, 1.439, 0.03414, 0.8808, 0.02707, 0.8808, 0.03414, 1.439, 0.04121, 1.439, 0.04121, 0.8808, 0.03414, 0.8808, 0.04121, 1.439, 0.09121, 1.439, 0.09121, 0.8808, 0.04121, 0.8808, 0.0, 1.762, 0.007071, 1.762, 0.007071, 1.439, 0.0, 1.439, 0.007071, 1.762, 0.02707, 1.762, 0.02707, 1.439, 0.007071, 1.439, 0.02707, 1.762, 0.03414, 1.762, 0.03414, 1.439, 0.02707, 1.439, 0.03414, 1.762, 0.04121, 1.762, 0.04121, 1.439, 0.03414, 1.439, 0.04121, 1.762, 0.09121, 1.762, 0.09121, 1.439, 0.04121, 1.439, 0.1613, 0.0, 0.1613, 0.5583, -0.1613, 0.5583, -0.1613, 0.0, 0.0, 0.5583, 0.05, 0.5583, 0.05, 0.0, 0.0, 0.0, 0.05, 0.5583, 0.05707, 0.5583, 0.05707, 0.0, 0.05, 0.0, 0.05707, 0.5583, 0.06414, 0.5583, 0.06414, 0.0, 0.05707, 0.0, 0.06414, 0.5583, 0.08414, 0.5583, 0.08414, 0.0, 0.06414, 0.0, 0.08414, 0.5583, 0.09121, 0.5583, 0.09121, 0.0, 0.08414, 0.0, 0.0, 0.8808, 0.05, 0.8808, 0.05, 0.5583, 0.0, 0.5583, 0.05, 0.8808, 0.05707, 0.8808, 0.05707, 0.5583, 0.05, 0.5583, 0.05707, 0.8808, 0.06414, 0.8808, 0.06414, 0.5583, 0.05707, 0.5583, 0.06414, 0.8808, 0.08414, 0.8808, 0.08414, 0.5583, 0.06414, 0.5583, 0.08414, 0.8808, 0.09121, 0.8808, 0.09121, 0.5583, 0.08414, 0.5583, 0.0, 1.439, 0.05, 1.439, 0.05, 0.8808, 0.0, 0.8808, 0.05, 1.439, 0.05707, 1.439, 0.05707, 0.8808, 0.05, 0.8808, 0.05707, 1.439, 0.06414, 1.439, 0.06414, 0.8808, 0.05707, 0.8808, 0.06414, 1.439, 0.08414, 1.439, 0.08414, 0.8808, 0.06414, 0.8808, 0.08414, 1.439, 0.09121, 1.439, 0.09121, 0.8808, 0.08414, 0.8808, 0.0, 1.762, 0.05, 1.762, 0.05, 1.439, 0.0, 1.439, 0.05, 1.762, 0.05707, 1.762, 0.05707, 1.439, 0.05, 1.439, 0.05707, 1.762, 0.06414, 1.762, 0.06414, 1.439, 0.05707, 1.439, 0.06414, 1.762, 0.08414, 1.762, 0.08414, 1.439, 0.06414, 1.439, 0.08414, 1.762, 0.09121, 1.762, 0.09121, 1.439, 0.08414, 1.439, -0.1613, 0.0, -0.1613, 0.5583, 0.1613, 0.5583, 0.1613, 0.0, 0.0, 0.5583, 0.007071, 0.5583, 0.007071, 0.0, 0.0, 0.0, 0.007071, 0.5583, 0.02707, 0.5583, 0.02707, 0.0, 0.007071, 0.0, 0.02707, 0.5583, 0.03414, 0.5583, 0.03414, 0.0, 0.02707, 0.0, 0.03414, 0.5583, 0.04121, 0.5583, 0.04121, 0.0, 0.03414, 0.0, 0.04121, 0.5583, 0.09121, 0.5583, 0.09121, 0.0, 0.04121, 0.0, 0.0, 0.8808, 0.007071, 0.8808, 0.007071, 0.5583, 0.0, 0.5583, 0.007071, 0.8808, 0.02707, 0.8808, 0.02707, 0.5583, 0.007071, 0.5583, 0.02707, 0.8808, 0.03414, 0.8808, 0.03414, 0.5583, 0.02707, 0.5583, 0.03414, 0.8808, 0.04121, 0.8808, 0.04121, 0.5583, 0.03414, 0.5583, 0.04121, 0.8808, 0.09121, 0.8808, 0.09121, 0.5583, 0.04121, 0.5583, 0.0, 1.439, 0.007071, 1.439, 0.007071, 0.8808, 0.0, 0.8808, 0.007071, 1.439, 0.02707, 1.439, 0.02707, 0.8808, 0.007071, 0.8808, 0.02707, 1.439, 0.03414, 1.439, 0.03414, 0.8808, 0.02707, 0.8808, 0.03414, 1.439, 0.04121, 1.439, 0.04121, 0.8808, 0.03414, 0.8808, 0.04121, 1.439, 0.09121, 1.439, 0.09121, 0.8808, 0.04121, 0.8808, 0.0, 1.762, 0.007071, 1.762, 0.007071, 1.439, 0.0, 1.439, 0.007071, 1.762, 0.02707, 1.762, 0.02707, 1.439, 0.007071, 1.439, 0.02707, 1.762, 0.03414, 1.762, 0.03414, 1.439, 0.02707, 1.439, 0.03414, 1.762, 0.04121, 1.762, 0.04121, 1.439, 0.03414, 1.439, 0.04121, 1.762, 0.09121, 1.762, 0.09121, 1.439, 0.04121, 1.439, 0.1613, 0.0, 0.1613, 0.5583, -0.1613, 0.5583, -0.1613, 0.0, 0.0, 0.5583, 0.05, 0.5583, 0.05, 0.0, 0.0, 0.0, 0.05, 0.5583, 0.05707, 0.5583, 0.05707, 0.0, 0.05, 0.0, 0.05707, 0.5583, 0.06414, 0.5583, 0.06414, 0.0, 0.05707, 0.0, 0.06414, 0.5583, 0.08414, 0.5583, 0.08414, 0.0, 0.06414, 0.0, 0.08414, 0.5583, 0.09121, 0.5583, 0.09121, 0.0, 0.08414, 0.0, 0.0, 0.8808, 0.05, 0.8808, 0.05, 0.5583, 0.0, 0.5583, 0.05, 0.8808, 0.05707, 0.8808, 0.05707, 0.5583, 0.05, 0.5583, 0.05707, 0.8808, 0.06414, 0.8808, 0.06414, 0.5583, 0.05707, 0.5583, 0.06414, 0.8808, 0.08414, 0.8808, 0.08414, 0.5583, 0.06414, 0.5583, 0.08414, 0.8808, 0.09121, 0.8808, 0.09121, 0.5583, 0.08414, 0.5583, 0.0, 1.439, 0.05, 1.439, 0.05, 0.8808, 0.0, 0.8808, 0.05, 1.439, 0.05707, 1.439, 0.05707, 0.8808, 0.05, 0.8808, 0.05707, 1.439, 0.06414, 1.439, 0.06414, 0.8808, 0.05707, 0.8808, 0.06414, 1.439, 0.08414, 1.439, 0.08414, 0.8808, 0.06414, 0.8808, 0.08414, 1.439, 0.09121, 1.439, 0.09121, 0.8808, 0.08414, 0.8808, 0.0, 1.762, 0.05, 1.762, 0.05, 1.439, 0.0, 1.439, 0.05, 1.762, 0.05707, 1.762, 0.05707, 1.439, 0.05, 1.439, 0.05707, 1.762, 0.06414, 1.762, 0.06414, 1.439, 0.05707, 1.439, 0.06414, 1.762, 0.08414, 1.762, 0.08414, 1.439, 0.06414, 1.439, 0.08414, 1.762, 0.09121, 1.762, 0.09121, 1.439, 0.08414, 1.439, -0.1613, 0.0, -0.1613, 0.5583, 0.1613, 0.5583, 0.1613, 0.0, 0.0, 0.5583, 0.007071, 0.5583, 0.007071, 0.0, 0.0, 0.0, 0.007071, 0.5583, 0.02707, 0.5583, 0.02707, 0.0, 0.007071, 0.0, 0.02707, 0.5583, 0.03414, 0.5583, 0.03414, 0.0, 0.02707, 0.0, 0.03414, 0.5583, 0.04121, 0.5583, 0.04121, 0.0, 0.03414, 0.0, 0.04121, 0.5583, 0.09121, 0.5583, 0.09121, 0.0, 0.04121, 0.0, 0.0, 0.8808, 0.007071, 0.8808, 0.007071, 0.5583, 0.0, 0.5583, 0.007071, 0.8808, 0.02707, 0.8808, 0.02707, 0.5583, 0.007071, 0.5583, 0.02707, 0.8808, 0.03414, 0.8808, 0.03414, 0.5583, 0.02707, 0.5583, 0.03414, 0.8808, 0.04121, 0.8808, 0.04121, 0.5583, 0.03414, 0.5583, 0.04121, 0.8808, 0.09121, 0.8808, 0.09121, 0.5583, 0.04121, 0.5583, 0.0, 1.439, 0.007071, 1.439, 0.007071, 0.8808, 0.0, 0.8808, 0.007071, 1.439, 0.02707, 1.439, 0.02707, 0.8808, 0.007071, 0.8808, 0.02707, 1.439, 0.03414, 1.439, 0.03414, 0.8808, 0.02707, 0.8808, 0.03414, 1.439, 0.04121, 1.439, 0.04121, 0.8808, 0.03414, 0.8808, 0.04121, 1.439, 0.09121, 1.439, 0.09121, 0.8808, 0.04121, 0.8808, 0.0, 1.762, 0.007071, 1.762, 0.007071, 1.439, 0.0, 1.439, 0.007071, 1.762, 0.02707, 1.762, 0.02707, 1.439, 0.007071, 1.439, 0.02707, 1.762, 0.03414, 1.762, 0.03414, 1.439, 0.02707, 1.439, 0.03414, 1.762, 0.04121, 1.762, 0.04121, 1.439, 0.03414, 1.439, 0.04121, 1.762, 0.09121, 1.762, 0.09121, 1.439, 0.04121, 1.439, 0.1613, 0.0, 0.1613, 0.5583, -0.1613, 0.5583, -0.1613, 0.0, 0.0, 0.5583, 0.05, 0.5583, 0.05, 0.0, 0.0, 0.0, 0.05, 0.5583, 0.05707, 0.5583, 0.05707, 0.0, 0.05, 0.0, 0.05707, 0.5583, 0.06414, 0.5583, 0.06414, 0.0, 0.05707, 0.0, 0.06414, 0.5583, 0.08414, 0.5583, 0.08414, 0.0, 0.06414, 0.0, 0.08414, 0.5583, 0.09121, 0.5583, 0.09121, 0.0, 0.08414, 0.0, 0.0, 0.8808, 0.05, 0.8808, 0.05, 0.5583, 0.0, 0.5583, 0.05, 0.8808, 0.05707, 0.8808, 0.05707, 0.5583, 0.05, 0.5583, 0.05707, 0.8808, 0.06414, 0.8808, 0.06414, 0.5583, 0.05707, 0.5583, 0.06414, 0.8808, 0.08414, 0.8808, 0.08414, 0.5583, 0.06414, 0.5583, 0.08414, 0.8808, 0.09121, 0.8808, 0.09121, 0.5583, 0.08414, 0.5583, 0.0, 1.439, 0.05, 1.439, 0.05, 0.8808, 0.0, 0.8808, 0.05, 1.439, 0.05707, 1.439, 0.05707, 0.8808, 0.05, 0.8808, 0.05707, 1.439, 0.06414, 1.439, 0.06414, 0.8808, 0.05707, 0.8808, 0.06414, 1.439, 0.08414, 1.439, 0.08414, 0.8808, 0.06414, 0.8808, 0.08414, 1.439, 0.09121, 1.439, 0.09121, 0.8808, 0.08414, 0.8808, 0.0, 1.762, 0.05, 1.762, 0.05, 1.439, 0.0, 1.439, 0.05, 1.762, 0.05707, 1.762, 0.05707, 1.439, 0.05, 1.439, 0.05707, 1.762, 0.06414, 1.762, 0.06414, 1.439, 0.05707, 1.439, 0.06414, 1.762, 0.08414, 1.762, 0.08414, 1.439, 0.06414, 1.439, 0.08414, 1.762, 0.09121, 1.762, 0.09121, 1.439, 0.08414, 1.439, -0.1613, 0.0, -0.1613, 0.5583, 0.1613, 0.5583, 0.1613, 0.0, 0.0, 0.5583, 0.007071, 0.5583, 0.007071, 0.0, 0.0, 0.0, 0.007071, 0.5583, 0.02707, 0.5583, 0.02707, 0.0, 0.007071, 0.0, 0.02707, 0.5583, 0.03414, 0.5583, 0.03414, 0.0, 0.02707, 0.0, 0.03414, 0.5583, 0.04121, 0.5583, 0.04121, 0.0, 0.03414, 0.0, 0.04121, 0.5583, 0.09121, 0.5583, 0.09121, 0.0, 0.04121, 0.0, 0.0, 0.8808, 0.007071, 0.8808, 0.007071, 0.5583, 0.0, 0.5583, 0.007071, 0.8808, 0.02707, 0.8808, 0.02707, 0.5583, 0.007071, 0.5583, 0.02707, 0.8808, 0.03414, 0.8808, 0.03414, 0.5583, 0.02707, 0.5583, 0.03414, 0.8808, 0.04121, 0.8808, 0.04121, 0.5583, 0.03414, 0.5583, 0.04121, 0.8808, 0.09121, 0.8808, 0.09121, 0.5583, 0.04121, 0.5583, 0.0, 1.439, 0.007071, 1.439, 0.007071, 0.8808, 0.0, 0.8808, 0.007071, 1.439, 0.02707, 1.439, 0.02707, 0.8808, 0.007071, 0.8808, 0.02707, 1.439, 0.03414, 1.439, 0.03414, 0.8808, 0.02707, 0.8808, 0.03414, 1.439, 0.04121, 1.439, 0.04121, 0.8808, 0.03414, 0.8808, 0.04121, 1.439, 0.09121, 1.439, 0.09121, 0.8808, 0.04121, 0.8808, 0.0, 1.762, 0.007071, 1.762, 0.007071, 1.439, 0.0, 1.439, 0.007071, 1.762, 0.02707, 1.762, 0.02707, 1.439, 0.007071, 1.439, 0.02707, 1.762, 0.03414, 1.762, 0.03414, 1.439, 0.02707, 1.439, 0.03414, 1.762, 0.04121, 1.762, 0.04121, 1.439, 0.03414, 1.439, 0.04121, 1.762, 0.09121, 1.762, 0.09121, 1.439, 0.04121, 1.439, 0.1613, 0.0, 0.1613, 0.5583, -0.1613, 0.5583, -0.1613, 0.0])
me_panel_001.materials.append(mat_door_inside)
me_panel_001.materials.append(mat_door_outside)
me_panel_001.materials.append(mat_door_glass)
me_panel_001.materials.append(mat_door_metal)
me_panel_001.use_remesh_fix_poles = True
me_panel_001.use_remesh_preserve_attributes = False
me_panel_001.use_mirror_vertex_groups = False
me_panel_001.update()

# ---- objects
ob_door_frame = bpy.data.objects.new('door_frame', me_door)
ob_door_with_handle = bpy.data.objects.new('door_with_handle', me_panel)
ob_handle = bpy.data.objects.new('Handle', me_handle)
ob_door_no_handle = bpy.data.objects.new('door_no_handle', me_panel_001)

# ---- transforms, parenting, visibility, modifiers, constraints
ob_door_frame.location = (0.0, 0.0, 0.0)
ob_door_frame.lineart.crease_threshold = 0.0
_m = ob_door_frame.modifiers.new('Auto Smooth', 'NODES')
_m.node_group = ng_auto_smooth
_gi = [s.identifier for s in ng_auto_smooth.interface.items_tree if s.item_type == 'SOCKET' and s.in_out == 'INPUT']
_m[_gi[1]] = 0.5236  # Angle
ob_door_with_handle.parent = ob_door_frame
ob_door_with_handle.location = (-0.805, 0.14, 0.0)
ob_door_with_handle.lock_location = (True, True, True)
ob_door_with_handle.lock_rotation = (True, True, False)
ob_door_with_handle.lock_scale = (True, True, True)
ob_door_with_handle.lineart.crease_threshold = 0.0
_m = ob_door_with_handle.modifiers.new('Auto Smooth', 'NODES')
_m.node_group = ng_auto_smooth
_gi = [s.identifier for s in ng_auto_smooth.interface.items_tree if s.item_type == 'SOCKET' and s.in_out == 'INPUT']
_m[_gi[1]] = 0.5236  # Angle
ob_handle.parent = ob_door_with_handle
ob_handle.location = (0.735, 0.0, 1.003)
ob_handle.lineart.crease_threshold = 0.0
_m = ob_handle.modifiers.new('Subsurf', 'SUBSURF')
_m.uv_smooth = 'PRESERVE_CORNERS'
_m.render_levels = 4
_m.show_only_control_edges = False
_m = ob_handle.modifiers.new('Auto Smooth', 'NODES')
_m.node_group = ng_auto_smooth
_gi = [s.identifier for s in ng_auto_smooth.interface.items_tree if s.item_type == 'SOCKET' and s.in_out == 'INPUT']
_m[_gi[1]] = 0.5236  # Angle
ob_door_no_handle.parent = ob_door_frame
ob_door_no_handle.location = (0.805, 0.14, 0.0)
ob_door_no_handle.lock_location = (True, True, True)
ob_door_no_handle.lock_rotation = (True, True, False)
ob_door_no_handle.lock_scale = (True, True, True)
ob_door_no_handle.lineart.crease_threshold = 0.0
_m = ob_door_no_handle.modifiers.new('Auto Smooth', 'NODES')
_m.node_group = ng_auto_smooth
_gi = [s.identifier for s in ng_auto_smooth.interface.items_tree if s.item_type == 'SOCKET' and s.in_out == 'INPUT']
_m[_gi[1]] = 0.5236  # Angle

# ---- collection membership
col_archipack.objects.link(ob_door_frame)
col_archipack.objects.link(ob_door_with_handle)
col_archipack.objects.link(ob_handle)
col_archipack.objects.link(ob_door_no_handle)

# ---- scene / render settings (as saved in the file)
scene.frame_start = 1; scene.frame_end = 250; scene.frame_set(1)
scene.render.engine = 'BLENDER_EEVEE_NEXT'
scene.cycles.use_denoising = False
scene.cycles.samples = 128
scene.cycles.sampling_pattern = 'TABULATED_SOBOL'
scene.cycles.use_adaptive_sampling = False
scene.cycles.use_light_tree = False
scene.view_settings.view_transform = 'Filmic'
bpy.context.view_layer.update()

# ---- added for rendering (the .blend has no active camera and no usable light): camera, sun
cam_auto = bpy.data.cameras.new('AutoCamera')
cam_auto.lens = 50.0
cam_auto.sensor_width = 36.0
cam_auto.clip_end = 1000.0
ob_auto_camera = bpy.data.objects.new('AutoCamera', cam_auto)
scene.collection.objects.link(ob_auto_camera)
ob_auto_camera.location = (2.57587, -3.06219, 3.1107)
ob_auto_camera.rotation_euler = (1.09748, -7.21219e-08, 0.694738)
scene.camera = ob_auto_camera
light_auto_sun = bpy.data.lights.new('AutoSun', 'SUN')
light_auto_sun.energy = 3.0
light_auto_sun.angle = 0.0523599
ob_auto_sun = bpy.data.objects.new('AutoSun', light_auto_sun)
scene.collection.objects.link(ob_auto_sun)
ob_auto_sun.rotation_euler = (0.872665, 0.174533, 0.523599)
bpy.context.view_layer.update()
